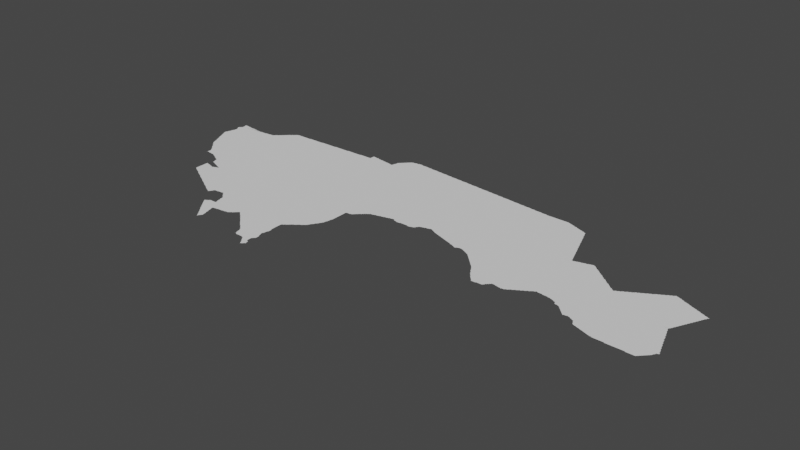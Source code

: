 # Source: niamey.blend  (saved by Blender 3.3.6; exported with 4.5.12 LTS)
import bpy
from mathutils import Matrix  # noqa: F401  (used for matrix-valued properties, if any)

bpy.ops.wm.read_factory_settings(use_empty=True)
scene = bpy.context.scene
scene.name = 'Scene'

# ---- collections
col_collection = bpy.data.collections.new('Collection'); scene.collection.children.link(col_collection)

# ---- node groups
ng_auto_smooth = bpy.data.node_groups.new('Auto Smooth', 'GeometryNodeTree')
_s = ng_auto_smooth.interface.new_socket(name='Geometry', in_out='OUTPUT', socket_type='NodeSocketGeometry')
_s = ng_auto_smooth.interface.new_socket(name='Geometry', in_out='INPUT', socket_type='NodeSocketGeometry')
_s = ng_auto_smooth.interface.new_socket(name='Angle', in_out='INPUT', socket_type='NodeSocketFloat')
_s.subtype = 'ANGLE'
_s.min_value = 0.0
_s.max_value = 3.142
ng_auto_smooth.is_modifier = True
_N = ng_auto_smooth.nodes; _L = ng_auto_smooth.links
n0 = _N.new('NodeGroupOutput'); n0.name = 'Group Output'; n0.location = (480, -100)
n1 = _N.new('NodeGroupInput'); n1.name = 'Group Input'; n1.location = (-420, -300)
n2 = _N.new('NodeGroupInput'); n2.name = 'Group Input.001'; n2.location = (-60, -100)
n3 = _N.new('GeometryNodeSetShadeSmooth'); n3.name = 'Set Shade Smooth'; n3.location = (120, -100)
n3.domain = 'EDGE'
n4 = _N.new('GeometryNodeSetShadeSmooth'); n4.name = 'Set Shade Smooth.001'; n4.location = (300, -100)
n5 = _N.new('GeometryNodeInputMeshEdgeAngle'); n5.name = 'Edge Angle'; n5.location = (-420, -220)
n6 = _N.new('GeometryNodeInputEdgeSmooth'); n6.name = 'Is Edge Smooth'; n6.location = (-60, -160)
n7 = _N.new('GeometryNodeInputShadeSmooth'); n7.name = 'Is Face Smooth'; n7.location = (-240, -340)
n8 = _N.new('FunctionNodeBooleanMath'); n8.name = 'Boolean Math'; n8.location = (-60, -220)
n9 = _N.new('FunctionNodeCompare'); n9.name = 'Compare'; n9.location = (-240, -180)
n9.operation = 'LESS_EQUAL'
_L.new(n5.outputs[0], n9.inputs[0])
_L.new(n4.outputs[0], n0.inputs[0])
_L.new(n1.outputs[1], n9.inputs[1])
_L.new(n9.outputs[0], n8.inputs[0])
_L.new(n7.outputs[0], n8.inputs[1])
_L.new(n2.outputs[0], n3.inputs[0])
_L.new(n6.outputs[0], n3.inputs[1])
_L.new(n3.outputs[0], n4.inputs[0])
_L.new(n8.outputs[0], n3.inputs[2])
n0.is_active_output = True

# ---- world
world_world = bpy.data.worlds.new('World'); scene.world = world_world
world_world.use_nodes = True; world_world.node_tree.nodes.clear()
_N = world_world.node_tree.nodes; _L = world_world.node_tree.links
n0 = _N.new('ShaderNodeOutputWorld'); n0.name = 'World Output'; n0.location = (300, 300)
n1 = _N.new('ShaderNodeBackground'); n1.name = 'Background'; n1.location = (10, 300)
n1.inputs[0].default_value = (0.05088, 0.05088, 0.05088, 1.0)
_L.new(n1.outputs[0], n0.inputs[0])
n0.is_active_output = True
world_world.color = (0.05088, 0.05088, 0.05088)
world_world.use_sun_shadow = False
world_world.sun_shadow_jitter_overblur = 0.0

# ---- meshes
me_mesh = bpy.data.meshes.new('Mesh')
me_mesh.from_pydata([(0.2373, 14.37, -6.733e-08), (0.2326, 14.39, -8.637e-08), (0.26, 14.32, -3.329e-08), (0.2561, 14.33, -7.203e-08), (0.2518, 14.35, -8.867e-08), (0.25, 14.37, -9.926e-08), (0.2791, 14.28, -4.412e-08), (0.2756, 14.29, -8.354e-08), (0.2712, 14.31, -9.61e-08), (0.355, 14.63, -9.988e-08), (0.2988, 14.24, -5.438e-08), (0.2946, 14.25, -8.064e-08), (0.2907, 14.27, -9.277e-08), (0.3177, 14.19, -6.409e-08), (0.3137, 14.21, -8.428e-08), (0.3102, 14.23, -9.436e-08), (0.1791, 14.5, -4.412e-08), (0.1755, 14.51, -7.766e-08), (0.1757, 14.53, -7.871e-08), (0.1788, 14.55, -5.845e-08), (0.199, 14.46, -5.375e-08), (0.1943, 14.47, -8.051e-08), (0.1907, 14.49, -9.696e-08), (0.19, 14.55, -9.77e-08), (0.1917, 14.57, -9.164e-08), (0.1949, 14.59, -8.288e-08), (0.1979, 14.61, -6.459e-08), (0.2177, 14.41, -6.409e-08), (0.2136, 14.43, -8.442e-08), (0.2102, 14.45, -9.629e-08), (0.21, 14.61, -9.805e-08), (0.2109, 14.63, -9.298e-08), (0.214, 14.65, -9.791e-08), (0.217, 14.67, -7.001e-08), (0.22, 14.68, -4.162e-08), (0.23, 14.41, -9.681e-08), (0.2304, 14.69, -9.417e-08), (0.2331, 14.71, -8.934e-08), (0.2, 14.82, -3.329e-08), (0.1983, 14.83, -6.789e-08), (0.1984, 14.85, -6.4e-08), (0.2166, 14.79, -7.01e-08), (0.2118, 14.81, -8.733e-08), (0.2105, 14.85, -9.399e-08), (0.2155, 14.86, -6.633e-08), (0.2363, 14.73, -8.244e-08), (0.238, 14.75, -7.558e-08), (0.2324, 14.77, -8.353e-08), (0.23, 14.79, -9.65e-08), (0.2308, 14.87, -9.287e-08), (0.2368, 14.88, -6.126e-08), (0.24, 14.95, -4.756e-08), (0.2379, 14.97, -7.439e-08), (0.2367, 14.99, -7.838e-08), (0.251, 14.89, -9.926e-08), (0.2504, 14.93, -9.582e-08), (0.25, 14.95, -9.848e-08), (0.2498, 14.99, -9.188e-08), (0.2696, 14.99, -9.345e-08), (0.2896, 14.99, -8.902e-08), (0.2517, 14.91, -1.004e-07), (0.3094, 14.99, -8.685e-08), (0.6, 13.71, -3.329e-08), (0.6012, 13.71, -4.994e-08), (0.6015, 13.71, -5.993e-08), (0.6038, 13.71, -6.693e-08), (0.6081, 13.7, -4.162e-08), (0.6076, 13.71, -8.99e-08), (0.6053, 13.71, -8.386e-08), (0.6148, 13.71, -8.908e-08), (0.612, 13.73, -9.419e-08), (0.6146, 13.75, -9.858e-08), (0.6302, 13.71, -9.264e-08), (0.3791, 14.06, -4.412e-08), (0.3756, 14.07, -9.439e-08), (0.395, 14.03, -7.135e-08), (0.3907, 14.05, -9.317e-08), (0.415, 14.01, -7.135e-08), (0.4102, 14.03, -9.366e-08), (0.435, 13.99, -7.135e-08), (0.4302, 14.01, -9.587e-08), (0.455, 13.97, -7.135e-08), (0.4502, 13.99, -9.526e-08), (0.4753, 13.95, -7.166e-08), (0.4702, 13.97, -9.952e-08), (0.5, 13.92, -3.329e-08), (0.4941, 13.93, -7.401e-08), (0.49, 13.95, -9.766e-08), (0.5188, 13.9, -4.217e-08), (0.5125, 13.91, -8.368e-08), (0.5374, 13.88, -8.1e-08), (0.5315, 13.89, -8.814e-08), (0.5562, 13.86, -6.597e-08), (0.5508, 13.87, -9.294e-08), (0.5748, 13.83, -9.275e-08), (0.5702, 13.85, -9.587e-08), (0.6607, 13.86, -9.988e-08), (0.6, 13.8, -3.329e-08), (0.5933, 13.81, -7.36e-08), (0.59, 13.83, -9.501e-08), (0.6173, 13.77, -8.514e-08), (0.6123, 13.79, -8.437e-08), (0.3373, 14.15, -6.541e-08), (0.3328, 14.17, -8.973e-08), (0.33, 14.19, -9.681e-08), (0.36, 14.1, -3.329e-08), (0.3564, 14.11, -7.283e-08), (0.3518, 14.13, -9.521e-08), (0.35, 14.15, -9.926e-08), (0.3712, 14.09, -9.814e-08), (0.6967, 14.39, -9.988e-08), (0.3292, 14.98, -8.775e-08), (0.3489, 14.98, -8.289e-08), (0.39, 14.97, -9.914e-08), (0.3688, 14.98, -6.73e-08), (0.3886, 14.98, -4.756e-08), (0.43, 14.97, -9.846e-08), (0.4098, 14.97, -9.264e-08), (0.45, 14.97, -9.37e-08), (0.4698, 14.97, -8.876e-08), (0.4895, 14.97, -8.647e-08), (0.5289, 14.96, -9.419e-08), (0.5092, 14.96, -8.299e-08), (0.5484, 14.96, -6.48e-08), (0.57, 14.95, -9.716e-08), (0.566, 14.96, -4.661e-08), (0.5897, 14.95, -9.253e-08), (0.6098, 14.95, -9.159e-08), (0.63, 14.95, -9.038e-08), (0.6514, 13.7, -4.756e-08), (0.65, 13.71, -9.31e-08), (0.6701, 13.7, -7.138e-08), (0.6905, 13.7, -8.611e-08), (0.7103, 13.7, -9.051e-08), (0.7304, 13.69, -8.902e-08), (0.7503, 13.69, -9.076e-08), (0.7703, 13.69, -9.215e-08), (0.7949, 13.68, -6.516e-08), (0.79, 13.69, -9.77e-08), (0.8113, 13.67, -9.258e-08), (0.8339, 13.66, -6.835e-08), (0.83, 13.67, -9.848e-08), (0.8511, 13.65, -8.785e-08), (0.8732, 13.64, -7.068e-08), (0.87, 13.65, -9.926e-08), (0.9, 13.62, -3.329e-08), (0.8909, 13.63, -9.661e-08), (0.9126, 13.62, -7.581e-08), (0.9381, 13.6, -6.941e-08), (0.9307, 13.61, -9.774e-08), (0.9523, 13.6, -7.713e-08), (1.098, 14.12, -9.988e-08), (0.65, 14.95, -8.99e-08), (0.6697, 14.94, -8.606e-08), (0.6894, 14.94, -8.234e-08), (0.7107, 14.94, -8.416e-08), (0.7306, 14.95, -8.721e-08), (0.7505, 14.95, -9.293e-08), (0.7705, 14.95, -9.392e-08), (0.81, 14.95, -9.769e-08), (0.7903, 14.95, -9.215e-08), (0.8181, 14.96, -4.162e-08), (0.8317, 14.96, -6.611e-08), (0.8699, 14.96, -8.934e-08), (0.8506, 14.96, -7.305e-08), (0.89, 14.96, -9.038e-08), (0.91, 14.97, -8.848e-08), (0.9302, 14.97, -9.018e-08), (0.9502, 14.97, -9.159e-08), (0.9955, 13.11, -8.08e-08), (1.013, 13.1, -7.311e-08), (1.01, 13.11, -9.926e-08), (1.039, 13.08, -4.217e-08), (1.031, 13.09, -9.149e-08), (1.052, 13.07, -8.603e-08), (1.076, 13.06, -9.419e-08), (1.07, 13.07, -9.906e-08), (1.092, 13.05, -8.498e-08), (1.114, 13.04, -6.748e-08), (1.11, 13.05, -9.74e-08), (1.131, 13.03, -9.119e-08), (1.153, 13.02, -7.311e-08), (1.15, 13.03, -9.486e-08), (1.156, 13.15, -9.988e-08), (1.179, 13.0, -4.217e-08), (1.171, 13.01, -9.11e-08), (1.192, 12.99, -8.092e-08), (1.216, 12.98, -5.868e-08), (1.21, 12.99, -8.907e-08), (1.232, 12.97, -9.621e-08), (1.254, 12.96, -6.748e-08), (1.25, 12.97, -9.681e-08), (1.271, 12.95, -8.761e-08), (1.29, 12.95, -9.734e-08), (1.411, 12.97, -9.988e-08), (0.9953, 13.13, -8.953e-08), (0.9953, 13.35, -8.98e-08), (0.9951, 13.37, -7.716e-08), (1.03, 13.35, -1.015e-07), (1.009, 13.36, -8.386e-08), (1.027, 13.36, -5.993e-08), (1.049, 13.35, -9.007e-08), (1.069, 13.35, -8.49e-08), (1.088, 13.34, -7.331e-08), (1.095, 13.44, -5.951e-08), (1.11, 13.33, -9.246e-08), (1.102, 13.34, -4.162e-08), (1.111, 13.43, -8.7e-08), (1.129, 13.33, -8.768e-08), (1.14, 13.42, -3.329e-08), (1.131, 13.43, -9.122e-08), (1.19, 13.31, -9.965e-08), (1.148, 13.32, -7.578e-08), (1.152, 13.42, -7.277e-08), (1.17, 13.31, -9.667e-08), (1.165, 13.32, -4.578e-08), (1.171, 13.41, -9.484e-08), (1.196, 13.4, -5.771e-08), (1.19, 13.41, -9.584e-08), (1.196, 13.32, -7.261e-08), (1.212, 13.32, -8.152e-08), (1.211, 13.39, -8.362e-08), (1.114, 13.73, -9.988e-08), (1.231, 13.33, -9.447e-08), (1.238, 13.38, -4.162e-08), (1.231, 13.39, -8.557e-08), (1.24, 13.34, -5.966e-08), (1.253, 13.34, -7.142e-08), (1.252, 13.38, -7.401e-08), (1.271, 13.35, -9.289e-08), (1.271, 13.37, -9.161e-08), (0.9776, 13.58, -4.412e-08), (0.9705, 13.59, -9.482e-08), (0.9925, 13.57, -8.538e-08), (1.018, 13.51, -6.459e-08), (1.014, 13.53, -8.429e-08), (1.011, 13.55, -9.415e-08), (1.01, 13.57, -9.926e-08), (1.04, 13.46, -3.329e-08), (1.035, 13.47, -8.112e-08), (1.031, 13.49, -9.619e-08), (1.03, 13.51, -9.926e-08), (1.052, 13.46, -8.156e-08), (1.071, 13.45, -9.124e-08), (1.09, 13.45, -9.857e-08), (1.066, 14.71, -9.988e-08), (0.9703, 14.97, -9.43e-08), (0.9778, 14.98, -5.327e-08), (0.9988, 15.0, -4.217e-08), (0.9916, 14.99, -9.685e-08), (1.012, 15.01, -8.889e-08), (1.02, 15.02, -6.045e-08), (1.033, 15.03, -7.894e-08), (1.05, 15.03, -9.926e-08), (1.176, 15.0, -9.988e-08), (1.09, 15.07, -9.794e-08), (1.458, 15.02, -9.988e-08), (1.053, 15.05, -7.55e-08), (1.07, 15.05, -9.76e-08), (1.074, 15.06, -7.283e-08), (1.095, 15.08, -6.796e-08), (1.11, 15.09, -9.399e-08), (1.116, 15.1, -7.9e-08), (1.131, 15.11, -8.579e-08), (1.136, 15.12, -5.868e-08), (1.151, 15.13, -8.928e-08), (1.158, 15.14, -4.412e-08), (1.172, 15.15, -8.602e-08), (1.178, 15.16, -6.514e-08), (1.192, 15.17, -8.161e-08), (1.2, 15.18, -3.329e-08), (1.213, 15.19, -8.252e-08), (1.23, 15.19, -9.689e-08), (1.234, 15.21, -7.382e-08), (1.25, 15.21, -9.681e-08), (1.255, 15.22, -7.135e-08), (1.27, 15.23, -9.399e-08), (1.276, 15.24, -6.703e-08), (1.535, 12.8, -6.516e-08), (1.551, 12.79, -8.737e-08), (1.573, 12.78, -7.195e-08), (1.57, 12.79, -9.926e-08), (1.598, 12.76, -4.162e-08), (1.591, 12.77, -9.079e-08), (1.719, 12.88, -9.988e-08), (1.293, 12.94, -7.195e-08), (1.347, 13.22, -9.988e-08), (1.318, 12.92, -6.966e-08), (1.311, 12.93, -9.095e-08), (1.332, 12.91, -7.855e-08), (1.357, 12.9, -5.28e-08), (1.35, 12.91, -9.419e-08), (1.372, 12.89, -8.869e-08), (1.395, 12.88, -6.516e-08), (1.39, 12.89, -9.634e-08), (1.411, 12.87, -9.092e-08), (1.433, 12.86, -7.195e-08), (1.43, 12.87, -9.926e-08), (1.458, 12.84, -6.966e-08), (1.451, 12.85, -9.095e-08), (1.472, 12.83, -7.855e-08), (1.497, 12.82, -5.28e-08), (1.49, 12.83, -9.277e-08), (1.512, 12.81, -8.462e-08), (1.53, 12.81, -9.25e-08), (1.29, 13.37, -9.75e-08), (1.29, 13.35, -9.897e-08), (1.755, 13.45, -9.988e-08), (1.509, 13.99, -9.364e-08), (1.809, 14.65, -9.988e-08), (1.29, 15.25, -9.572e-08), (1.297, 15.26, -6.126e-08), (1.311, 15.27, -8.89e-08), (1.33, 15.27, -9.848e-08), (1.331, 15.28, -4.756e-08), (1.375, 15.24, -9.988e-08), (1.35, 15.28, -4.994e-08), (1.37, 15.28, -7.993e-08), (1.391, 15.28, -4.92e-08), (1.41, 15.28, -8.206e-08), (1.43, 15.28, -7.491e-08), (1.45, 15.28, -7.491e-08), (1.471, 15.28, -9.313e-08), (1.49, 15.28, -8.846e-08), (1.51, 15.28, -8.324e-08), (1.53, 15.28, -8.324e-08), (1.57, 15.28, -9.524e-08), (1.551, 15.28, -8.416e-08), (1.612, 12.75, -9.006e-08), (1.636, 12.74, -5.438e-08), (1.63, 12.75, -8.811e-08), (1.652, 12.73, -8.282e-08), (1.675, 12.72, -8.054e-08), (1.67, 12.73, -9.681e-08), (1.691, 12.71, -8.711e-08), (1.713, 12.7, -7.068e-08), (1.71, 12.71, -9.926e-08), (1.738, 12.68, -4.162e-08), (1.731, 12.69, -9.079e-08), (1.752, 12.67, -8.423e-08), (1.776, 12.66, -7.606e-08), (1.77, 12.67, -9.555e-08), (1.792, 12.65, -8.282e-08), (1.815, 12.64, -6.249e-08), (1.81, 12.65, -9.674e-08), (1.831, 12.63, -8.711e-08), (1.853, 12.62, -7.068e-08), (1.85, 12.63, -9.869e-08), (1.868, 12.61, -8.035e-08), (1.87, 12.63, -9.926e-08), (1.884, 12.63, -7.068e-08), (1.889, 12.65, -9.095e-08), (1.905, 12.67, -8.811e-08), (1.901, 12.66, -4.217e-08), (1.91, 12.69, -9.143e-08), (2.014, 12.85, -9.988e-08), (2.067, 13.15, -9.988e-08), (1.882, 13.95, -9.988e-08), (1.984, 15.16, -9.988e-08), (1.61, 15.28, -9.164e-08), (1.63, 15.29, -8.848e-08), (1.65, 15.29, -8.99e-08), (1.67, 15.29, -8.99e-08), (1.69, 15.29, -9.628e-08), (1.71, 15.29, -9.156e-08), (1.75, 15.29, -9.364e-08), (1.77, 15.29, -9.111e-08), (1.79, 15.29, -9.275e-08), (1.81, 15.29, -9.275e-08), (1.85, 15.29, -9.763e-08), (1.83, 15.29, -9.275e-08), (1.87, 15.29, -9.364e-08), (1.89, 15.29, -9.573e-08), (1.91, 15.29, -9.827e-08), (1.92, 15.3, -3.329e-08), (2.216, 12.15, -6.796e-08), (2.24, 12.12, -3.329e-08), (2.234, 12.13, -8.122e-08), (2.23, 12.15, -9.677e-08), (2.078, 12.34, -5.868e-08), (2.074, 12.35, -6.524e-08), (2.08, 12.36, -3.329e-08), (2.096, 12.31, -7.132e-08), (2.091, 12.33, -9.026e-08), (2.093, 12.37, -7.679e-08), (2.114, 12.29, -7.814e-08), (2.11, 12.31, -9.991e-08), (2.11, 12.37, -9.651e-08), (2.115, 12.38, -6.95e-08), (2.138, 12.26, -5.28e-08), (2.132, 12.27, -8.331e-08), (2.137, 12.4, -5.527e-08), (2.156, 12.23, -6.973e-08), (2.151, 12.25, -9.793e-08), (2.131, 12.39, -9.392e-08), (2.152, 12.41, -8.437e-08), (2.174, 12.21, -8.232e-08), (2.17, 12.23, -9.681e-08), (2.17, 12.41, -9.275e-08), (2.198, 12.18, -5.327e-08), (2.192, 12.19, -8.557e-08), (2.202, 12.36, -9.988e-08), (2.19, 12.41, -9.275e-08), (2.211, 12.17, -9.26e-08), (2.283, 12.3, -9.988e-08), (2.21, 12.41, -9.275e-08), (2.23, 12.41, -9.128e-08), (1.922, 12.7, -5.771e-08), (1.93, 12.71, -9.525e-08), (1.95, 12.71, -9.076e-08), (1.97, 12.71, -9.257e-08), (1.989, 12.71, -9.144e-08), (2.01, 12.72, -8.563e-08), (2.03, 12.72, -8.324e-08), (2.049, 12.72, -7.454e-08), (2.068, 12.72, -6.187e-08), (2.09, 12.73, -9.762e-08), (2.087, 12.72, -4.717e-08), (2.115, 12.71, -7.166e-08), (2.11, 12.73, -9.735e-08), (2.134, 12.69, -7.468e-08), (2.13, 12.71, -9.866e-08), (2.154, 12.67, -7.468e-08), (2.15, 12.69, -9.76e-08), (2.174, 12.65, -7.468e-08), (2.17, 12.67, -9.76e-08), (2.194, 12.63, -7.468e-08), (2.19, 12.65, -9.362e-08), (2.214, 12.61, -7.468e-08), (2.21, 12.63, -9.76e-08), (2.239, 12.54, -4.606e-08), (2.237, 12.55, -7.691e-08), (2.234, 12.57, -8.84e-08), (2.232, 12.59, -9.426e-08), (2.23, 12.61, -9.848e-08), (2.359, 13.61, -9.988e-08), (2.319, 14.66, -9.988e-08), (1.93, 15.3, -4.994e-08), (1.95, 15.3, -4.994e-08), (1.97, 15.3, -4.994e-08), (1.992, 15.3, -9.076e-08), (2.01, 15.3, -8.25e-08), (2.03, 15.3, -7.491e-08), (2.05, 15.3, -8.343e-08), (2.09, 15.3, -9.488e-08), (2.071, 15.3, -7.816e-08), (2.13, 15.3, -8.324e-08), (2.15, 15.3, -9.004e-08), (2.17, 15.3, -8.74e-08), (2.19, 15.3, -9.152e-08), (2.21, 15.3, -9.287e-08), (2.23, 15.31, -8.99e-08), (2.259, 12.1, -5.527e-08), (2.252, 12.11, -8.198e-08), (2.277, 12.07, -6.748e-08), (2.271, 12.09, -9.622e-08), (2.295, 12.05, -7.658e-08), (2.29, 12.07, -9.587e-08), (2.319, 12.02, -4.412e-08), (2.312, 12.03, -8.382e-08), (2.31, 12.05, -9.926e-08), (2.41, 12.13, -1.035e-07), (2.337, 12.0, -6.633e-08), (2.331, 12.01, -9.166e-08), (2.355, 11.97, -7.491e-08), (2.35, 11.99, -9.594e-08), (2.379, 11.94, -4.412e-08), (2.373, 11.95, -8.474e-08), (2.37, 11.97, -9.926e-08), (2.408, 12.15, -9.675e-08), (2.397, 11.92, -6.354e-08), (2.391, 11.93, -9.067e-08), (2.43, 12.07, -9.868e-08), (2.406, 11.9, -5.993e-08), (2.405, 11.9, -7.287e-08), (2.408, 11.9, -5.993e-08), (2.412, 11.91, -8.196e-08), (2.403, 11.91, -7.553e-08), (2.415, 11.92, -8.534e-08), (2.43, 11.95, -9.928e-08), (2.427, 12.09, -9.238e-08), (2.424, 12.11, -8.576e-08), (2.42, 11.92, -4.162e-08), (2.426, 11.93, -7.991e-08), (2.449, 11.97, -9.284e-08), (2.449, 12.01, -9.609e-08), (2.446, 12.03, -9.085e-08), (2.443, 12.05, -8.112e-08), (2.421, 12.13, -5.845e-08), (2.444, 11.95, -6.973e-08), (2.45, 11.99, -9.926e-08), (2.44, 12.06, -4.439e-08), (2.461, 11.98, -5.527e-08), (2.461, 11.99, -6.352e-08), (2.25, 12.41, -9.448e-08), (2.26, 12.46, -4.578e-08), (2.257, 12.47, -7.567e-08), (2.271, 12.41, -9.489e-08), (2.27, 12.45, -9.525e-08), (2.272, 12.43, -9.941e-08), (2.305, 12.67, -9.988e-08), (2.389, 12.25, -9.788e-08), (2.389, 12.21, -8.953e-08), (2.386, 12.23, -9.21e-08), (2.405, 12.17, -8.948e-08), (2.402, 12.19, -7.44e-08), (2.409, 12.25, -8.756e-08), (2.49, 12.27, -9.947e-08), (2.429, 12.26, -8.359e-08), (2.449, 12.26, -8.114e-08), (2.468, 12.26, -6.187e-08), (2.483, 12.26, -4.439e-08), (2.51, 12.27, -9.756e-08), (2.53, 12.27, -9.094e-08), (2.619, 12.47, -9.988e-08), (2.55, 12.27, -8.902e-08), (2.255, 12.49, -8.748e-08), (2.252, 12.51, -9.351e-08), (2.25, 12.53, -9.692e-08), (2.571, 14.11, -9.988e-08), (2.27, 15.31, -9.883e-08), (2.25, 15.31, -8.99e-08), (2.291, 15.31, -9.377e-08), (2.31, 15.31, -9.156e-08), (2.6, 15.23, -9.988e-08), (2.33, 15.31, -9.156e-08), (2.35, 15.31, -9.156e-08), (2.37, 15.31, -9.429e-08), (2.39, 15.31, -9.275e-08), (2.41, 15.31, -9.275e-08), (2.43, 15.31, -9.825e-08), (2.45, 15.31, -9.276e-08), (2.47, 15.31, -9.569e-08), (2.49, 15.31, -9.876e-08), (2.51, 15.31, -9.598e-08), (2.518, 15.32, -4.395e-08), (2.55, 15.32, -4.994e-08), (2.57, 12.27, -8.647e-08), (2.589, 12.28, -8.234e-08), (2.609, 12.28, -7.305e-08), (2.629, 12.28, -4.92e-08), (2.64, 12.28, -5.502e-08), (2.65, 12.29, -9.862e-08), (2.67, 12.29, -9.089e-08), (2.69, 12.29, -9.148e-08), (2.706, 12.3, -7.412e-08), (2.71, 12.31, -9.76e-08), (2.727, 12.31, -7.627e-08), (2.73, 12.33, -9.926e-08), (2.748, 12.33, -7.999e-08), (2.76, 12.34, -7.666e-08), (2.768, 12.35, -7.645e-08), (2.781, 12.36, -4.217e-08), (2.789, 12.37, -8.814e-08), (2.802, 12.38, -7.313e-08), (2.809, 12.39, -9.099e-08), (2.824, 12.4, -6.354e-08), (2.83, 12.41, -9.399e-08), (2.859, 12.4, -4.217e-08), (2.84, 12.41, -3.329e-08), (2.842, 12.41, -9.062e-08), (2.849, 12.41, -7.315e-08), (2.848, 12.41, -9.864e-08), (2.855, 12.41, -7.984e-08), (2.88, 12.38, -7.713e-08), (2.872, 12.39, -8.403e-08), (2.749, 12.96, -9.988e-08), (2.979, 13.75, -9.988e-08), (2.851, 14.8, -9.988e-08), (2.57, 15.32, -8.389e-08), (2.592, 15.32, -6.187e-08), (2.61, 15.32, -7.491e-08), (2.63, 15.32, -7.491e-08), (2.65, 15.32, -8.351e-08), (2.67, 15.32, -8.652e-08), (2.69, 15.32, -8.866e-08), (2.71, 15.32, -8.324e-08), (2.73, 15.32, -8.164e-08), (2.75, 15.32, -8.74e-08), (2.77, 15.32, -8.74e-08), (2.79, 15.32, -8.74e-08), (2.811, 15.33, -8.685e-08), (2.83, 15.33, -8.99e-08), (2.87, 15.33, -9.656e-08), (2.85, 15.33, -8.99e-08), (3.119, 12.16, -4.217e-08), (3.138, 12.14, -4.162e-08), (3.132, 12.15, -8.058e-08), (3.16, 12.12, -3.329e-08), (3.152, 12.13, -9.35e-08), (3.172, 12.11, -8.048e-08), (3.193, 12.09, -7.732e-08), (3.19, 12.11, -9.926e-08), (2.9, 12.36, -3.329e-08), (2.892, 12.37, -7.65e-08), (2.913, 12.35, -7.778e-08), (2.933, 12.33, -7.766e-08), (2.93, 12.35, -9.926e-08), (3.029, 12.43, -9.988e-08), (2.954, 12.31, -7.468e-08), (2.95, 12.33, -9.506e-08), (2.974, 12.3, -8.625e-08), (2.97, 12.31, -9.76e-08), (2.995, 12.27, -7.135e-08), (2.99, 12.29, -9.587e-08), (3.016, 12.26, -6.703e-08), (3.01, 12.27, -9.5e-08), (3.036, 12.24, -6.873e-08), (3.03, 12.25, -9.392e-08), (3.057, 12.22, -6.126e-08), (3.051, 12.23, -9.185e-08), (3.078, 12.2, -7.656e-08), (3.071, 12.21, -9.341e-08), (3.098, 12.18, -5.327e-08), (3.091, 12.19, -8.453e-08), (3.111, 12.17, -8.768e-08), (3.471, 12.59, -9.988e-08), (3.382, 14.09, -9.988e-08), (3.059, 14.43, -9.988e-08), (3.146, 15.22, -9.988e-08), (2.89, 15.33, -8.975e-08), (2.91, 15.33, -9.156e-08), (2.97, 15.33, -9.731e-08), (2.95, 15.33, -9.156e-08), (3.07, 15.33, -9.988e-08), (2.99, 15.33, -9.508e-08), (3.01, 15.33, -9.275e-08), (3.03, 15.33, -9.811e-08), (3.03, 15.35, -9.54e-08), (3.21, 15.39, -9.873e-08), (3.031, 15.37, -9.433e-08), (3.032, 15.39, -9.362e-08), (3.033, 15.41, -9.499e-08), (3.034, 15.42, -7.5e-08), (3.049, 15.42, -7.816e-08), (3.068, 15.42, -6.187e-08), (3.09, 15.41, -9.369e-08), (3.082, 15.42, -4.162e-08), (3.11, 15.41, -9.629e-08), (3.13, 15.41, -8.975e-08), (3.149, 15.41, -8.721e-08), (3.169, 15.4, -8.483e-08), (3.189, 15.4, -7.34e-08), (3.515, 11.83, -7.283e-08), (3.213, 12.07, -7.55e-08), (3.21, 12.09, -9.771e-08), (3.291, 12.18, -9.988e-08), (3.234, 12.05, -7.468e-08), (3.23, 12.07, -9.854e-08), (3.255, 12.03, -7.135e-08), (3.25, 12.05, -9.41e-08), (3.279, 12.0, -4.606e-08), (3.275, 12.01, -8.784e-08), (3.27, 12.03, -9.587e-08), (3.3, 11.92, -6.393e-08), (3.298, 11.93, -6.57e-08), (3.295, 11.95, -8.435e-08), (3.29, 11.99, -9.603e-08), (3.316, 11.88, -7.325e-08), (3.314, 11.89, -8.738e-08), (3.311, 11.91, -9.313e-08), (3.292, 11.97, -1.007e-07), (3.33, 11.88, -9.15e-08), (3.35, 11.87, -8.819e-08), (3.371, 11.87, -9.286e-08), (3.39, 11.87, -9.509e-08), (3.41, 11.87, -9.159e-08), (3.43, 11.87, -9.215e-08), (3.45, 11.87, -9.581e-08), (3.473, 11.86, -4.717e-08), (3.47, 11.87, -9.885e-08), (3.494, 11.86, -6.346e-08), (3.51, 11.85, -9.297e-08), (3.274, 13.27, -9.988e-08), (3.811, 13.13, -9.988e-08), (3.549, 13.72, -9.988e-08), (3.662, 14.71, -9.988e-08), (3.463, 15.09, -9.988e-08), (3.27, 15.39, -9.843e-08), (3.35, 15.37, -9.471e-08), (3.39, 15.37, -9.231e-08), (3.47, 15.35, -9.941e-08), (3.49, 15.35, -9.523e-08), (3.525, 15.34, -9.988e-08), (3.501, 15.35, -5.993e-08), (3.5, 15.35, -3.329e-08), (3.504, 15.35, -5.993e-08), (3.505, 15.35, -3.329e-08), (3.508, 15.36, -7.741e-08), (3.206, 15.4, -4.661e-08), (3.23, 15.39, -9.228e-08), (3.25, 15.39, -9.076e-08), (3.289, 15.38, -8.468e-08), (3.309, 15.38, -7.708e-08), (3.328, 15.38, -6.699e-08), (3.34, 15.38, -3.329e-08), (3.37, 15.37, -9.144e-08), (3.409, 15.37, -8.685e-08), (3.43, 15.36, -7.937e-08), (3.449, 15.36, -6.73e-08), (3.465, 15.36, -4.578e-08), (3.514, 15.37, -8.768e-08), (3.516, 15.39, -7.695e-08), (3.519, 15.41, -5.327e-08), (3.54, 11.8, -3.329e-08), (3.534, 11.81, -7.991e-08), (3.53, 11.83, -9.76e-08), (3.558, 11.78, -5.327e-08), (3.552, 11.79, -8.823e-08), (3.553, 11.86, -9.988e-08), (3.576, 11.75, -7.068e-08), (3.571, 11.77, -9.196e-08), (3.598, 11.72, -6.538e-08), (3.592, 11.73, -9.446e-08), (3.59, 11.75, -9.736e-08), (3.608, 11.7, -5.327e-08), (3.612, 11.7, -5.327e-08), (3.606, 11.71, -8.346e-08), (3.615, 11.71, -9.073e-08), (3.628, 11.83, -1.122e-07), (3.624, 11.85, -9.015e-08), (3.627, 11.71, -7.877e-08), (3.648, 11.73, -8.139e-08), (3.64, 11.72, -3.329e-08), (3.668, 11.79, -9.272e-08), (3.65, 11.81, -9.597e-08), (3.644, 11.82, -5.771e-08), (3.661, 11.74, -4.217e-08), (3.673, 11.75, -6.598e-08), (3.677, 11.75, -8.587e-08), (3.677, 11.76, -8.99e-08), (3.665, 11.75, -8.301e-08), (3.669, 11.77, -9.241e-08), (3.665, 11.81, -7.896e-08), (3.68, 11.76, -3.329e-08), (3.68, 11.76, -4.162e-08), (3.628, 11.93, -9.788e-08), (3.62, 11.91, -9.069e-08), (3.65, 12.05, -9.945e-08), (3.622, 11.89, -8.016e-08), (3.623, 11.87, -7.816e-08), (3.649, 12.07, -9.569e-08), (3.629, 12.11, -9.328e-08), (3.628, 12.13, -9.039e-08), (3.63, 12.15, -9.692e-08), (3.64, 11.94, -3.329e-08), (3.648, 11.95, -8.56e-08), (3.667, 11.97, -8.008e-08), (3.669, 11.99, -9.428e-08), (3.668, 12.01, -9.406e-08), (3.667, 12.03, -9.132e-08), (3.644, 12.09, -7.955e-08), (3.641, 12.1, -4.412e-08), (3.641, 12.16, -4.606e-08), (3.663, 12.05, -6.904e-08), (3.645, 12.41, -9.822e-08), (3.65, 12.31, -9.917e-08), (3.643, 12.17, -8.131e-08), (3.646, 12.19, -9.06e-08), (3.648, 12.21, -9.468e-08), (3.65, 12.33, -9.519e-08), (3.648, 12.35, -9.435e-08), (3.647, 12.37, -9.351e-08), (3.646, 12.39, -9.228e-08), (3.646, 12.43, -9.228e-08), (3.65, 12.23, -9.933e-08), (3.663, 12.25, -7.932e-08), (3.663, 12.27, -8.472e-08), (3.662, 12.29, -7.776e-08), (3.646, 12.47, -8.99e-08), (3.66, 12.23, -4.661e-08), (3.66, 12.31, -4.717e-08), (3.646, 12.51, -9.333e-08), (3.65, 12.53, -9.482e-08), (3.665, 12.54, -7.132e-08), (3.67, 12.55, -9.231e-08), (3.687, 12.55, -7.469e-08), (3.69, 12.57, -9.926e-08), (3.708, 12.57, -7.999e-08), (3.72, 12.58, -3.329e-08), (3.728, 12.59, -8.469e-08), (3.756, 12.82, -9.988e-08), (3.743, 12.6, -7.348e-08), (3.749, 12.61, -9.05e-08), (3.763, 12.62, -6.126e-08), (3.77, 12.63, -9.317e-08), (3.785, 12.64, -6.973e-08), (3.79, 12.65, -9.677e-08), (3.807, 12.65, -7.749e-08), (3.829, 12.67, -9.566e-08), (3.82, 12.66, -3.329e-08), (3.913, 14.29, -9.988e-08), (3.891, 15.25, -9.988e-08), (3.639, 15.44, -9.988e-08), (3.53, 15.41, -9.77e-08), (3.534, 15.45, -9.862e-08), (3.537, 15.47, -7.536e-08), (3.539, 15.48, -4.217e-08), (3.531, 15.43, -9.43e-08), (3.552, 15.49, -8.602e-08), (3.559, 15.5, -6.644e-08), (3.572, 15.51, -8.602e-08), (3.579, 15.52, -4.217e-08), (3.592, 15.53, -8.602e-08), (3.599, 15.54, -4.217e-08), (3.612, 15.55, -8.602e-08), (3.619, 15.56, -6.644e-08), (3.632, 15.57, -8.602e-08), (3.639, 15.58, -4.217e-08), (3.652, 15.59, -8.791e-08), (3.658, 15.6, -5.327e-08), (3.671, 15.61, -9.426e-08), (3.678, 15.62, -5.327e-08), (3.691, 15.63, -8.928e-08), (3.698, 15.64, -5.327e-08), (3.73, 15.65, -9.981e-08), (3.711, 15.65, -8.65e-08), (3.751, 15.66, -9.21e-08), (3.735, 15.66, -6.529e-08), (3.771, 15.66, -8.359e-08), (3.791, 15.67, -8.674e-08), (3.81, 15.67, -9.094e-08), (3.83, 15.67, -9.704e-08), (3.844, 12.68, -5.868e-08), (3.85, 12.69, -9.317e-08), (3.866, 12.7, -7.412e-08), (3.87, 12.71, -9.848e-08), (3.888, 12.71, -7.448e-08), (3.901, 12.72, -4.217e-08), (3.909, 12.73, -8.555e-08), (3.925, 12.74, -6.516e-08), (3.93, 12.75, -9.28e-08), (3.947, 12.75, -7.773e-08), (3.95, 12.77, -9.677e-08), (3.963, 12.77, -7.961e-08), (3.969, 12.79, -9.661e-08), (3.98, 12.8, -6.533e-08), (3.99, 12.83, -9.647e-08), (3.986, 12.81, -7.981e-08), (4.008, 12.85, -8.757e-08), (4.003, 12.84, -6.354e-08), (4.02, 12.86, -6.116e-08), (4.025, 12.87, -8.817e-08), (4.03, 12.89, -9.5e-08), (4.108, 13.03, -9.897e-08), (4.042, 12.9, -7.718e-08), (4.048, 12.91, -8.643e-08), (4.065, 12.93, -8.105e-08), (4.06, 12.92, -3.329e-08), (4.07, 12.95, -9.41e-08), (4.088, 12.97, -8.837e-08), (4.09, 12.99, -9.894e-08), (4.082, 12.96, -5.868e-08), (4.105, 13.01, -8.844e-08), (4.11, 13.05, -9.58e-08), (4.103, 12.99, -7.202e-08), (4.124, 13.09, -8.714e-08), (4.126, 13.11, -9.159e-08), (4.121, 13.07, -6.48e-08), (4.133, 13.6, -9.988e-08), (4.031, 13.32, -9.988e-08), (4.129, 13.13, -9.71e-08), (4.13, 13.15, -9.692e-08), (4.14, 13.16, -6.426e-08), (4.14, 13.22, -6.659e-08), (4.14, 13.24, -6.659e-08), (4.14, 13.25, -6.659e-08), (4.14, 13.27, -6.663e-08), (4.14, 13.29, -6.723e-08), (4.142, 13.31, -7.92e-08), (4.14, 13.15, -4.661e-08), (4.142, 13.37, -7.491e-08), (4.142, 13.39, -7.491e-08), (4.142, 13.41, -7.491e-08), (4.142, 13.43, -7.491e-08), (4.142, 13.45, -8.362e-08), (4.414, 13.9, -9.988e-08), (4.145, 13.47, -9.745e-08), (4.17, 13.53, -9.988e-08), (4.13, 14.21, -9.988e-08), (4.165, 14.18, 0.0), (4.299, 14.7, -9.988e-08), (4.079, 15.03, -7.491e-08), (4.075, 15.28, -9.364e-08), (4.097, 15.17, -4.994e-08), (4.08, 15.09, 0.0), (4.08, 15.2, 0.0), (4.119, 15.4, -9.988e-08), (4.127, 15.11, -9.988e-08), (3.85, 15.67, -9.852e-08), (3.93, 15.67, -9.949e-08), (3.908, 15.68, -7.615e-08), (3.95, 15.67, -9.544e-08), (3.97, 15.67, -9.447e-08), (3.99, 15.67, -9.826e-08), (4.01, 15.67, -9.334e-08), (4.079, 15.49, -8.74e-08), (4.03, 15.67, -8.99e-08), (4.049, 15.67, -9.096e-08), (4.08, 15.44, 0.0), (4.07, 15.66, -8.517e-08), (4.09, 15.66, -8.324e-08), (4.124, 15.59, -9.988e-08), (4.109, 15.66, -7.454e-08), (4.128, 15.66, -6.48e-08), (4.15, 15.65, -9.926e-08), (4.15, 15.66, -4.786e-08), (3.852, 15.68, -5.69e-08), (3.871, 15.68, -7.816e-08), (3.889, 15.68, -7.305e-08), (3.929, 15.68, -4.756e-08), (4.17, 13.48, -4.994e-08), (4.19, 13.48, -4.994e-08), (4.21, 13.48, -4.994e-08), (4.23, 13.48, -4.786e-08), (4.23, 13.49, -9.926e-08), (4.268, 13.51, -9.289e-08), (4.248, 13.49, -7.999e-08), (4.26, 13.5, -3.329e-08), (4.281, 13.52, -4.217e-08), (4.289, 13.53, -8.768e-08), (4.302, 13.54, -5.327e-08), (4.309, 13.55, -9.067e-08), (4.323, 13.56, -8.762e-08), (4.329, 13.57, -9.294e-08), (4.344, 13.58, -6.703e-08), (4.35, 13.59, -9.492e-08), (4.41, 13.65, -9.935e-08), (4.365, 13.59, -7.135e-08), (4.37, 13.61, -9.677e-08), (4.386, 13.61, -7.468e-08), (4.39, 13.63, -9.76e-08), (4.407, 13.63, -7.829e-08), (4.428, 13.65, -8.094e-08), (4.448, 13.67, -9.181e-08), (4.464, 13.68, -4.528e-08), (4.47, 13.69, -9.726e-08), (4.235, 14.2, -7.491e-08), (4.305, 14.31, -9.988e-08), (4.324, 15.28, -9.988e-08), (4.632, 15.46, -9.988e-08), (4.17, 15.65, -9.553e-08), (4.19, 15.65, -9.228e-08), (4.21, 15.65, -9.427e-08), (4.23, 15.65, -9.377e-08), (4.25, 15.65, -9.232e-08), (4.269, 15.65, -8.756e-08), (4.29, 15.64, -8.563e-08), (4.39, 15.63, -9.964e-08), (4.37, 15.64, -9.286e-08), (4.31, 15.64, -8.324e-08), (4.329, 15.64, -7.708e-08), (4.349, 15.64, -6.948e-08), (4.382, 15.64, -4.162e-08), (4.41, 15.63, -9.241e-08), (4.43, 15.63, -9.433e-08), (4.45, 15.63, -9.156e-08), (4.49, 15.63, -9.281e-08), (4.47, 15.63, -8.928e-08), (4.49, 13.69, -9.002e-08), (4.509, 13.69, -8.564e-08), (4.529, 13.7, -7.264e-08), (4.545, 13.7, -4.578e-08), (4.55, 13.71, -9.525e-08), (4.57, 13.71, -9.221e-08), (4.589, 13.71, -8.564e-08), (4.609, 13.72, -7.425e-08), (4.625, 13.72, -6.745e-08), (4.63, 13.73, -9.955e-08), (4.649, 13.73, -9.665e-08), (4.669, 13.73, -8.84e-08), (4.689, 13.74, -7.658e-08), (4.71, 13.75, -9.594e-08), (4.705, 13.74, -4.606e-08), (4.729, 13.75, -9.039e-08), (4.749, 13.75, -8.639e-08), (4.769, 13.76, -8.469e-08), (4.785, 13.76, -4.606e-08), (4.79, 13.77, -9.594e-08), (4.757, 14.13, -9.988e-08), (4.812, 14.62, -9.988e-08), (4.942, 15.13, -9.988e-08), (4.51, 15.62, -8.74e-08), (4.529, 15.62, -8.234e-08), (4.549, 15.62, -8.383e-08), (4.57, 15.62, -7.555e-08), (4.59, 15.62, -6.638e-08), (4.61, 15.61, -9.536e-08), (4.603, 15.62, -4.439e-08), (4.63, 15.61, -9.264e-08), (4.65, 15.61, -9.275e-08), (4.69, 15.61, -9.646e-08), (4.67, 15.61, -9.076e-08), (4.73, 15.6, -9.549e-08), (4.71, 15.61, -8.848e-08), (4.749, 15.6, -8.798e-08), (4.77, 15.6, -8.005e-08), (4.79, 15.6, -7.864e-08), (4.898, 13.76, -5.327e-08), (4.911, 13.75, -8.676e-08), (4.93, 13.75, -9.364e-08), (4.953, 13.74, -4.717e-08), (4.95, 13.75, -9.801e-08), (4.972, 13.74, -5.427e-08), (5.03, 13.75, -1.008e-07), (4.99, 13.74, -7.491e-08), (5.009, 13.74, -6.73e-08), (5.023, 13.74, -4.439e-08), (5.05, 13.75, -8.983e-08), (5.069, 13.75, -9.705e-08), (5.09, 13.75, -9.217e-08), (5.11, 13.75, -8.928e-08), (4.809, 13.77, -9.039e-08), (4.829, 13.77, -9.723e-08), (4.849, 13.78, -7.458e-08), (4.872, 13.78, -4.162e-08), (4.879, 13.78, -4.217e-08), (4.864, 13.78, -5.716e-08), (4.872, 13.78, -9.323e-08), (4.878, 13.78, -8.469e-08), (4.868, 13.82, -9.988e-08), (4.892, 13.77, -9.483e-08), (5.186, 14.0, -9.988e-08), (5.244, 14.55, -9.988e-08), (5.367, 15.39, -9.988e-08), (4.83, 15.59, -9.79e-08), (4.808, 15.6, -5.427e-08), (4.85, 15.59, -9.859e-08), (4.826, 15.6, -4.661e-08), (4.87, 15.59, -9.473e-08), (4.89, 15.59, -9.094e-08), (4.91, 15.59, -9.317e-08), (4.929, 15.59, -9.246e-08), (4.95, 15.59, -8.647e-08), (4.969, 15.58, -8.862e-08), (5.01, 15.58, -8.342e-08), (4.99, 15.58, -8.088e-08), (5.052, 15.51, -9.988e-08), (5.028, 15.58, -5.842e-08), (5.05, 15.57, -9.77e-08), (5.047, 15.58, -4.717e-08), (5.07, 15.57, -9.364e-08), (5.09, 15.57, -9.447e-08), (5.109, 15.57, -9.392e-08), (5.128, 13.75, -9.447e-08), (5.15, 13.75, -9.215e-08), (5.175, 13.74, -4.578e-08), (5.17, 13.75, -9.895e-08), (5.192, 13.74, -8.441e-08), (5.21, 13.74, -7.138e-08), (5.223, 13.74, -6.807e-08), (5.23, 13.75, -9.473e-08), (5.249, 13.75, -8.777e-08), (5.269, 13.76, -8.089e-08), (5.283, 13.76, -7.138e-08), (5.288, 13.77, -8.743e-08), (5.307, 13.79, -8.427e-08), (5.31, 13.81, -9.786e-08), (5.3, 13.78, -4.162e-08), (5.326, 13.81, -7.55e-08), (5.33, 13.83, -9.681e-08), (5.37, 13.85, -9.441e-08), (5.347, 13.84, -7.258e-08), (5.362, 13.84, -4.162e-08), (5.389, 13.85, -8.751e-08), (5.409, 13.86, -8.089e-08), (5.426, 13.86, -5.845e-08), (5.43, 13.87, -9.77e-08), (5.422, 14.2, -8.74e-08), (5.13, 15.57, -9.038e-08), (5.15, 15.57, -8.99e-08), (5.169, 15.57, -9.071e-08), (5.189, 15.56, -8.468e-08), (5.21, 15.56, -8.324e-08), (5.229, 15.56, -8.848e-08), (5.248, 15.56, -6.48e-08), (5.27, 15.55, -9.926e-08), (5.27, 15.56, -4.786e-08), (5.29, 15.55, -9.364e-08), (5.31, 15.55, -9.215e-08), (5.33, 15.55, -9.421e-08), (5.35, 15.55, -9.156e-08), (5.37, 15.55, -8.876e-08), (5.389, 15.55, -9.139e-08), (5.41, 15.54, -8.563e-08), (5.43, 15.54, -8.722e-08), (5.449, 13.87, -9.073e-08), (5.469, 13.87, -9.482e-08), (5.488, 13.88, -7.29e-08), (5.503, 13.88, -4.439e-08), (5.51, 13.89, -9.486e-08), (5.694, 14.02, -9.988e-08), (5.53, 13.89, -8.827e-08), (5.556, 13.88, -5.771e-08), (5.55, 13.89, -9.508e-08), (5.572, 13.87, -9.103e-08), (5.595, 13.86, -8.098e-08), (5.59, 13.87, -9.681e-08), (5.611, 13.85, -8.566e-08), (5.633, 13.84, -6.792e-08), (5.63, 13.85, -9.552e-08), (5.651, 13.83, -8.529e-08), (5.68, 13.82, -3.329e-08), (5.671, 13.83, -9.419e-08), (5.693, 13.82, -7.811e-08), (5.711, 13.81, -9.446e-08), (5.738, 13.8, -4.162e-08), (5.73, 13.81, -9.791e-08), (5.752, 13.8, -8.025e-08), (5.794, 14.44, -9.988e-08), (5.49, 14.2, -9.364e-08), (5.59, 14.18, -7.491e-08), (5.681, 14.2, -7.491e-08), (5.577, 15.06, -9.988e-08), (5.731, 15.38, -9.988e-08), (5.449, 15.54, -7.588e-08), (5.49, 15.54, -6.998e-08), (5.469, 15.54, -6.73e-08), (5.51, 15.53, -9.79e-08), (5.5, 15.54, -3.329e-08), (5.53, 15.53, -9.241e-08), (5.55, 15.53, -9.174e-08), (5.57, 15.53, -9.384e-08), (5.59, 15.53, -8.928e-08), (5.61, 15.53, -8.788e-08), (5.63, 15.52, -8.74e-08), (5.65, 15.52, -8.164e-08), (5.669, 15.52, -7.816e-08), (5.69, 15.52, -7.138e-08), (5.723, 15.52, -6.549e-08), (5.71, 15.52, -4.994e-08), (5.73, 15.51, -9.63e-08), (5.75, 15.51, -9.501e-08), (5.856, 13.76, -4.528e-08), (5.871, 13.76, -7.937e-08), (5.891, 13.75, -8.777e-08), (5.915, 13.74, -7.532e-08), (5.931, 13.74, -7.955e-08), (5.951, 13.73, -9.27e-08), (5.975, 13.72, -5.951e-08), (5.97, 13.73, -9.609e-08), (5.991, 13.72, -8.152e-08), (6.011, 13.71, -9.255e-08), (6.035, 13.7, -5.693e-08), (6.03, 13.71, -9.452e-08), (6.051, 13.69, -8.435e-08), (6.071, 13.69, -8.953e-08), (5.771, 13.79, -9.22e-08), (5.797, 13.78, -4.439e-08), (5.79, 13.79, -9.906e-08), (5.812, 13.78, -8.248e-08), (5.831, 13.77, -8.723e-08), (5.85, 13.77, -9.143e-08), (6.046, 13.85, -9.988e-08), (5.91, 13.75, -9.667e-08), (6.272, 13.97, -9.988e-08), (6.086, 14.2, -9.364e-08), (6.456, 14.4, -9.988e-08), (6.098, 14.79, -9.988e-08), (5.95, 15.49, -9.967e-08), (6.17, 15.47, -9.977e-08), (5.77, 15.51, -9.275e-08), (5.79, 15.51, -9.058e-08), (5.81, 15.51, -8.952e-08), (5.83, 15.51, -9.191e-08), (5.85, 15.5, -8.74e-08), (5.869, 15.5, -8.299e-08), (5.889, 15.5, -7.915e-08), (5.91, 15.5, -7.734e-08), (5.929, 15.5, -4.92e-08), (5.945, 15.5, -4.578e-08), (5.97, 15.49, -9.276e-08), (5.99, 15.49, -9.473e-08), (6.01, 15.49, -9.094e-08), (6.03, 15.49, -8.997e-08), (6.05, 15.49, -8.99e-08), (6.07, 15.48, -8.606e-08), (6.094, 13.68, -6.3e-08), (6.09, 13.69, -9.951e-08), (6.111, 13.67, -9.674e-08), (6.135, 13.66, -8.238e-08), (6.13, 13.67, -9.681e-08), (6.151, 13.65, -8.633e-08), (6.19, 13.67, -9.965e-08), (6.169, 13.65, -8.407e-08), (6.186, 13.66, -6.3e-08), (6.209, 13.67, -8.914e-08), (6.229, 13.68, -9.021e-08), (6.25, 13.68, -8.566e-08), (6.27, 13.68, -8.378e-08), (6.292, 13.67, -8.711e-08), (6.316, 13.66, -7.597e-08), (6.311, 13.67, -9.4e-08), (6.332, 13.65, -8.25e-08), (6.356, 13.64, -5.438e-08), (6.35, 13.65, -9.429e-08), (6.372, 13.63, -8.742e-08), (6.396, 13.62, -5.771e-08), (6.39, 13.63, -9.552e-08), (6.231, 15.24, -9.988e-08), (6.089, 15.48, -8.359e-08), (6.13, 15.48, -9.074e-08), (6.11, 15.48, -8.088e-08), (6.148, 15.48, -6.991e-08), (6.167, 15.48, -4.717e-08), (6.21, 15.47, -9.482e-08), (6.19, 15.47, -9.364e-08), (6.23, 15.47, -9.111e-08), (6.25, 15.47, -9.326e-08), (6.27, 15.47, -9.256e-08), (6.289, 15.47, -9.071e-08), (6.309, 15.46, -8.468e-08), (6.33, 15.46, -8.324e-08), (6.349, 15.46, -7.844e-08), (6.368, 15.46, -6.187e-08), (6.39, 15.45, -9.811e-08), (6.389, 15.46, -4.756e-08), (6.598, 13.44, -5.327e-08), (6.618, 13.42, -5.327e-08), (6.611, 13.43, -8.928e-08), (6.637, 13.4, -7.647e-08), (6.631, 13.41, -8.928e-08), (6.659, 13.38, -4.217e-08), (6.652, 13.39, -7.988e-08), (6.679, 13.36, -7.062e-08), (6.672, 13.37, -8.602e-08), (6.699, 13.34, -7.253e-08), (6.692, 13.35, -8.602e-08), (6.716, 13.31, -7.025e-08), (6.711, 13.33, -9.182e-08), (6.412, 13.61, -8.424e-08), (6.435, 13.6, -7.132e-08), (6.43, 13.61, -9.9e-08), (6.702, 13.86, -9.988e-08), (6.456, 13.58, -6.703e-08), (6.45, 13.59, -9.368e-08), (6.476, 13.56, -6.703e-08), (6.47, 13.57, -9.399e-08), (6.496, 13.54, -6.703e-08), (6.49, 13.55, -9.385e-08), (6.517, 13.52, -6.126e-08), (6.511, 13.53, -9.499e-08), (6.537, 13.5, -8.041e-08), (6.531, 13.51, -9.185e-08), (6.557, 13.48, -6.126e-08), (6.551, 13.49, -9.412e-08), (6.578, 13.46, -5.327e-08), (6.571, 13.47, -9.116e-08), (6.591, 13.45, -8.983e-08), (6.555, 14.94, -9.988e-08), (6.52, 15.35, -9.988e-08), (6.41, 15.45, -9.364e-08), (6.43, 15.45, -9.215e-08), (6.45, 15.45, -9.421e-08), (6.47, 15.45, -9.156e-08), (6.49, 15.45, -8.876e-08), (6.509, 15.45, -8.721e-08), (6.53, 15.44, -8.517e-08), (6.55, 15.44, -8.324e-08), (6.569, 15.44, -7.588e-08), (6.62, 15.41, -9.988e-08), (6.589, 15.44, -6.73e-08), (6.61, 15.44, -4.994e-08), (6.63, 15.43, -9.38e-08), (6.65, 15.43, -9.228e-08), (6.69, 15.43, -9.459e-08), (6.67, 15.43, -9.159e-08), (6.71, 15.43, -9.282e-08), (6.853, 13.11, -8.048e-08), (6.879, 13.08, -7.68e-08), (6.872, 13.09, -8.325e-08), (6.897, 13.06, -6.126e-08), (6.891, 13.07, -9.76e-08), (6.916, 13.04, -6.703e-08), (6.911, 13.05, -9.454e-08), (6.935, 13.01, -7.166e-08), (6.93, 13.03, -9.508e-08), (6.95, 13.01, -9.275e-08), (6.97, 13.01, -9.838e-08), (6.989, 13.01, -9.264e-08), (7.01, 13.01, -8.819e-08), (7.03, 13.02, -8.74e-08), (6.738, 13.28, -5.28e-08), (6.733, 13.29, -8.437e-08), (6.73, 13.31, -9.848e-08), (6.755, 13.25, -9.005e-08), (6.751, 13.27, -9.777e-08), (6.778, 13.22, -6.538e-08), (6.772, 13.23, -8.542e-08), (6.8, 13.18, -4.162e-08), (6.794, 13.19, -9.592e-08), (6.79, 13.21, -9.518e-08), (6.817, 13.15, -6.95e-08), (6.811, 13.17, -8.959e-08), (6.867, 13.39, -9.988e-08), (6.834, 13.13, -7.627e-08), (6.83, 13.15, -9.611e-08), (6.85, 13.13, -9.835e-08), (7.299, 13.48, -9.988e-08), (7.095, 14.19, -9.988e-08), (7.262, 14.74, -9.988e-08), (7.109, 15.18, -9.988e-08), (6.93, 15.43, -9.863e-08), (7.07, 15.41, -9.892e-08), (6.73, 15.43, -8.99e-08), (6.75, 15.43, -8.99e-08), (6.79, 15.43, -9.321e-08), (6.81, 15.43, -9.278e-08), (6.83, 15.43, -9.316e-08), (6.89, 15.43, -9.156e-08), (6.91, 15.43, -9.432e-08), (6.95, 15.43, -9.275e-08), (7.01, 15.43, -9.845e-08), (6.97, 15.43, -9.275e-08), (7.03, 15.43, -9.116e-08), (7.05, 13.02, -8.164e-08), (7.069, 13.02, -7.708e-08), (7.04, 13.13, -9.988e-08), (7.089, 13.02, -6.73e-08), (7.11, 13.02, -6.156e-08), (7.12, 13.02, -3.329e-08), (7.128, 13.03, -8.283e-08), (7.14, 13.04, -3.329e-08), (7.147, 13.05, -7.948e-08), (7.15, 13.07, -9.485e-08), (7.166, 13.07, -7.766e-08), (7.17, 13.09, -9.76e-08), (7.186, 13.09, -7.468e-08), (7.19, 13.11, -9.681e-08), (7.205, 13.11, -7.135e-08), (7.277, 13.12, -4.439e-08), (7.292, 13.12, -8.992e-08), (7.311, 13.12, -8.804e-08), (7.331, 13.11, -8.674e-08), (7.35, 13.11, -9.094e-08), (7.21, 13.13, -9.864e-08), (7.23, 13.13, -8.823e-08), (7.25, 13.13, -9.056e-08), (7.27, 13.13, -9.572e-08), (7.367, 14.19, -8.74e-08), (7.53, 14.95, -9.979e-08), (7.13, 15.39, -9.846e-08), (7.17, 15.37, -9.965e-08), (7.209, 15.37, -8.268e-08), (7.23, 15.35, -9.665e-08), (7.249, 15.35, -8.955e-08), (7.29, 15.33, -9.734e-08), (7.268, 15.34, -7.799e-08), (7.284, 15.34, -4.528e-08), (7.34, 15.32, -8.602e-08), (7.309, 15.33, -8.664e-08), (7.327, 15.32, -6.992e-08), (7.349, 15.31, -9.23e-08), (7.049, 15.42, -8.152e-08), (7.065, 15.42, -5.375e-08), (7.089, 15.41, -8.878e-08), (7.108, 15.4, -7.601e-08), (7.123, 15.4, -4.439e-08), (7.149, 15.39, -8.565e-08), (7.168, 15.38, -6.874e-08), (7.189, 15.37, -8.99e-08), (7.225, 15.36, -5.693e-08), (7.37, 13.11, -9.269e-08), (7.385, 13.1, -4.578e-08), (7.39, 13.11, -9.525e-08), (7.409, 13.11, -8.963e-08), (7.429, 13.11, -9.256e-08), (7.444, 13.12, -5.771e-08), (7.45, 13.13, -9.783e-08), (7.468, 13.13, -7.3e-08), (7.51, 13.17, -9.782e-08), (7.595, 13.29, -9.988e-08), (7.482, 13.14, -4.162e-08), (7.489, 13.15, -8.959e-08), (7.506, 13.16, -7.01e-08), (7.528, 13.17, -8.401e-08), (7.543, 13.18, -5.28e-08), (7.55, 13.19, -9.662e-08), (7.568, 13.2, -5.031e-08), (7.589, 13.21, -8.534e-08), (7.749, 13.31, -9.977e-08), (7.606, 13.22, -6.748e-08), (7.61, 13.23, -9.681e-08), (7.628, 13.23, -8.324e-08), (7.643, 13.24, -7.35e-08), (7.649, 13.25, -9.223e-08), (7.667, 13.26, -7.581e-08), (7.727, 13.99, -9.988e-08), (7.442, 14.2, -4.994e-08), (7.591, 14.35, -9.988e-08), (7.495, 14.18, 0.0), (7.542, 14.22, -9.988e-08), (7.562, 14.18, -4.994e-08), (7.66, 14.18, -2.497e-08), (7.707, 14.21, -9.988e-08), (7.67, 14.55, -9.832e-08), (7.667, 14.57, -9.765e-08), (7.62, 14.72, -6.44e-08), (7.64, 14.66, -6.837e-08), (7.629, 14.67, -9.246e-08), (7.626, 14.69, -8.6e-08), (7.622, 14.71, -6.972e-08), (7.65, 14.61, -9.43e-08), (7.647, 14.63, -8.694e-08), (7.643, 14.65, -7.142e-08), (7.69, 14.49, -9.617e-08), (7.688, 14.51, -9.27e-08), (7.664, 14.59, -7.616e-08), (7.66, 14.6, -4.439e-08), (7.55, 14.89, -9.952e-08), (7.51, 15.01, -9.714e-08), (7.507, 15.03, -9.763e-08), (7.527, 14.97, -9.17e-08), (7.57, 14.83, -9.712e-08), (7.544, 14.93, -8.556e-08), (7.524, 14.99, -7.937e-08), (7.521, 15.0, -4.412e-08), (7.565, 14.87, -8.689e-08), (7.548, 14.91, -8.85e-08), (7.541, 14.94, -5.375e-08), (7.602, 14.77, -8.92e-08), (7.59, 14.77, -9.823e-08), (7.589, 14.79, -9.327e-08), (7.568, 14.85, -8.914e-08), (7.561, 14.89, -5.845e-08), (7.609, 14.73, -9.226e-08), (7.585, 14.81, -8.435e-08), (7.582, 14.83, -5.993e-08), (7.606, 14.75, -8.45e-08), (7.43, 15.23, -9.954e-08), (7.39, 15.29, -9.932e-08), (7.369, 15.31, -8.407e-08), (7.387, 15.3, -5.993e-08), (7.449, 15.19, -9.723e-08), (7.429, 15.25, -9.291e-08), (7.409, 15.29, -8.914e-08), (7.445, 15.21, -8.823e-08), (7.425, 15.27, -8.152e-08), (7.421, 15.28, -5.951e-08), (7.45, 15.17, -9.427e-08), (7.442, 15.23, -5.993e-08), (7.489, 15.07, -9.321e-08), (7.483, 15.11, -8.27e-08), (7.469, 15.13, -6.598e-08), (7.466, 15.15, -8.529e-08), (7.462, 15.17, -6.459e-08), (7.5, 15.06, -6.898e-08), (7.486, 15.09, -8.738e-08), (7.503, 15.05, -7.401e-08), (7.689, 13.27, -8.781e-08), (7.705, 13.28, -6.249e-08), (7.71, 13.29, -9.677e-08), (7.728, 13.29, -7.505e-08), (7.742, 13.3, -4.412e-08), (8.05, 13.6, -9.988e-08), (7.767, 13.32, -7.195e-08), (7.77, 13.33, -9.92e-08), (7.789, 13.33, -8.297e-08), (7.805, 13.34, -6.538e-08), (7.81, 13.35, -9.76e-08), (7.837, 13.34, -6.613e-08), (7.83, 13.35, -9.653e-08), (7.852, 13.34, -9.439e-08), (7.871, 13.34, -7.454e-08), (7.89, 13.34, -8.764e-08), (7.91, 13.34, -9.138e-08), (7.93, 13.33, -9.23e-08), (7.95, 13.33, -9.34e-08), (7.97, 13.33, -9.489e-08), (7.99, 13.33, -9.253e-08), (7.892, 14.34, -9.988e-08), (7.708, 14.45, -9.255e-08), (7.684, 14.53, -7.955e-08), (7.681, 14.54, -4.528e-08), (7.71, 14.43, -9.77e-08), (7.705, 14.47, -8.152e-08), (7.701, 14.48, -5.951e-08), (7.728, 14.42, -6.393e-08), (7.751, 14.42, -8.157e-08), (7.771, 14.43, -9.277e-08), (7.79, 14.43, -9.339e-08), (7.798, 14.44, -4.162e-08), (7.812, 14.44, -6.784e-08), (7.831, 14.45, -8.48e-08), (7.851, 14.45, -9.304e-08), (7.87, 14.45, -9.8e-08), (7.875, 14.46, -6.671e-08), (7.891, 14.46, -7.401e-08), (7.95, 14.47, -9.869e-08), (7.931, 14.47, -9.457e-08), (7.911, 14.47, -8.674e-08), (7.954, 14.48, -5.845e-08), (7.971, 14.48, -8.016e-08), (7.99, 14.49, -9.187e-08), (8.014, 13.32, -4.661e-08), (8.01, 13.33, -9.7e-08), (8.032, 13.32, -7.627e-08), (8.051, 13.32, -8.443e-08), (8.072, 13.31, -8.263e-08), (8.098, 13.3, -4.162e-08), (8.091, 13.31, -9.676e-08), (8.112, 13.3, -8.383e-08), (8.131, 13.29, -8.096e-08), (8.284, 13.39, -9.988e-08), (8.153, 13.28, -7.38e-08), (8.18, 13.24, -6.484e-08), (8.175, 13.25, -8.55e-08), (8.17, 13.27, -9.5e-08), (8.191, 13.23, -8.21e-08), (8.211, 13.23, -9.716e-08), (8.233, 13.22, -6.144e-08), (8.23, 13.23, -9.848e-08), (8.252, 13.22, -7.969e-08), (8.276, 13.2, -6.703e-08), (8.27, 13.21, -9.268e-08), (8.296, 13.18, -6.703e-08), (8.29, 13.19, -9.769e-08), (8.316, 13.16, -6.703e-08), (8.31, 13.17, -9.399e-08), (8.172, 14.24, -9.988e-08), (8.042, 14.42, -9.988e-08), (8.15, 14.41, -9.626e-08), (8.204, 14.38, -7.907e-08), (8.189, 14.39, -8.814e-08), (8.23, 14.35, -9.532e-08), (8.209, 14.37, -9.294e-08), (8.225, 14.36, -6.796e-08), (8.289, 14.31, -9.548e-08), (8.25, 14.33, -9.926e-08), (8.247, 14.35, -7.577e-08), (8.281, 14.32, -7.025e-08), (8.268, 14.33, -8.186e-08), (8.33, 14.27, -9.842e-08), (8.309, 14.29, -8.895e-08), (8.303, 14.3, -5.28e-08), (8.01, 14.49, -9.164e-08), (8.02, 14.5, -3.329e-08), (8.032, 14.5, -6.57e-08), (8.05, 14.49, -9.926e-08), (8.049, 14.5, -7.311e-08), (8.068, 14.49, -8.346e-08), (8.104, 14.46, -8.104e-08), (8.089, 14.47, -8.814e-08), (8.081, 14.48, -4.217e-08), (8.109, 14.45, -8.987e-08), (8.13, 14.43, -9.326e-08), (8.125, 14.44, -6.973e-08), (8.147, 14.43, -7.55e-08), (8.168, 14.41, -8.269e-08), (8.181, 14.4, -4.217e-08), (8.357, 13.12, -6.126e-08), (8.377, 13.1, -5.28e-08), (8.371, 13.11, -9.185e-08), (8.398, 13.08, -5.327e-08), (8.391, 13.09, -9.857e-08), (8.417, 13.06, -4.439e-08), (8.411, 13.07, -8.928e-08), (8.423, 13.06, -4.439e-08), (8.43, 13.07, -9.439e-08), (8.449, 13.07, -9.182e-08), (8.469, 13.07, -8.48e-08), (8.489, 13.08, -8.087e-08), (8.512, 13.07, -8.2e-08), (8.927, 13.25, -9.988e-08), (8.536, 13.06, -7.79e-08), (8.53, 13.07, -9.488e-08), (8.552, 13.05, -8.498e-08), (8.575, 13.04, -6.516e-08), (8.57, 13.05, -9.638e-08), (8.591, 13.03, -9.079e-08), (8.619, 13.0, -7.634e-08), (8.614, 13.01, -8.061e-08), (8.61, 13.03, -9.865e-08), (8.639, 12.96, -4.412e-08), (8.634, 12.97, -8.2e-08), (8.63, 12.99, -9.329e-08), (8.337, 13.14, -6.126e-08), (8.331, 13.15, -9.282e-08), (8.351, 13.13, -8.746e-08), (8.446, 13.88, -9.988e-08), (8.609, 14.05, -9.953e-08), (8.53, 14.11, -9.63e-08), (8.55, 14.09, -8.373e-08), (8.588, 14.07, -8.587e-08), (8.602, 14.06, -5.327e-08), (8.631, 14.05, -9.079e-08), (8.638, 14.06, -4.162e-08), (8.325, 14.28, -6.597e-08), (8.35, 14.25, -9.566e-08), (8.347, 14.26, -7.399e-08), (8.382, 14.24, -6.997e-08), (8.368, 14.25, -7.999e-08), (8.389, 14.23, -8.309e-08), (8.409, 14.21, -9.185e-08), (8.403, 14.22, -5.28e-08), (8.43, 14.19, -9.343e-08), (8.424, 14.2, -6.873e-08), (8.48, 14.16, -7.807e-08), (8.45, 14.17, -9.848e-08), (8.446, 14.18, -7.391e-08), (8.468, 14.17, -7.948e-08), (8.488, 14.15, -8.27e-08), (8.509, 14.13, -9.099e-08), (8.502, 14.14, -5.327e-08), (8.524, 14.12, -6.633e-08), (8.546, 14.1, -7.283e-08), (8.568, 14.09, -7.991e-08), (8.657, 12.94, -6.994e-08), (8.651, 12.95, -9.056e-08), (8.768, 13.01, -9.988e-08), (8.672, 12.94, -7.513e-08), (8.691, 12.93, -9.454e-08), (8.717, 12.92, -4.439e-08), (8.71, 12.93, -9.444e-08), (8.732, 12.92, -8.247e-08), (8.751, 12.91, -9.245e-08), (8.777, 12.9, -4.439e-08), (8.77, 12.91, -9.43e-08), (8.792, 12.9, -7.513e-08), (8.811, 12.89, -9.098e-08), (8.837, 12.88, -4.439e-08), (8.83, 12.89, -9.43e-08), (8.852, 12.88, -7.513e-08), (8.871, 12.87, -8.694e-08), (8.897, 12.86, -4.439e-08), (8.89, 12.87, -9.236e-08), (8.912, 12.86, -7.513e-08), (9.044, 13.02, -9.988e-08), (8.931, 12.85, -9.098e-08), (8.957, 12.84, -4.439e-08), (8.95, 12.85, -9.43e-08), (8.993, 13.68, -9.988e-08), (8.652, 14.07, -7.787e-08), (8.711, 13.96, -9.988e-08), (8.67, 14.07, -9.419e-08), (8.692, 14.09, -8.754e-08), (8.71, 14.09, -9.686e-08), (8.714, 14.1, -8.965e-08), (8.731, 14.11, -9.275e-08), (8.887, 14.01, -9.988e-08), (8.677, 14.08, -5.28e-08), (8.74, 14.12, -3.329e-08), (8.753, 14.12, -7.581e-08), (8.771, 14.13, -9.223e-08), (8.778, 14.14, -4.412e-08), (8.81, 14.15, -9.881e-08), (8.792, 14.15, -8.192e-08), (8.815, 14.16, -7.894e-08), (8.831, 14.17, -8.595e-08), (8.85, 14.17, -9.926e-08), (8.853, 14.18, -7.068e-08), (8.871, 14.19, -9.095e-08), (8.878, 14.2, -4.162e-08), (8.892, 14.21, -7.92e-08), (8.91, 14.21, -9.634e-08), (8.916, 14.22, -5.868e-08), (8.932, 14.23, -8.533e-08), (8.95, 14.23, -9.76e-08), (8.954, 14.24, -6.835e-08), (8.972, 12.84, -7.513e-08), (8.99, 12.84, -9.108e-08), (9.01, 12.83, -8.788e-08), (9.03, 12.83, -8.99e-08), (9.05, 12.83, -9.379e-08), (9.07, 12.83, -9.156e-08), (9.09, 12.83, -9.901e-08), (9.11, 12.83, -9.446e-08), (9.13, 12.83, -9.275e-08), (9.415, 12.93, -9.988e-08), (9.15, 12.83, -9.253e-08), (9.17, 12.83, -9.574e-08), (9.197, 12.82, -4.439e-08), (9.19, 12.83, -9.931e-08), (9.22, 12.82, -6.802e-08), (9.23, 12.82, -8.466e-08), (9.25, 12.82, -7.138e-08), (9.27, 12.82, -8.334e-08), (9.149, 14.2, -9.988e-08), (9.344, 14.07, -9.988e-08), (9.021, 14.2, -9.988e-08), (8.971, 14.25, -8.848e-08), (8.993, 14.26, -7.551e-08), (9.011, 14.27, -9.535e-08), (9.017, 14.28, -7.297e-08), (9.032, 14.29, -8.238e-08), (9.05, 14.29, -9.677e-08), (9.055, 14.3, -6.249e-08), (9.071, 14.31, -8.711e-08), (9.09, 14.31, -9.926e-08), (9.093, 14.32, -7.195e-08), (9.111, 14.33, -9.11e-08), (9.119, 14.34, -7.765e-08), (9.132, 14.35, -8.147e-08), (9.2, 14.18, -4.994e-08), (9.15, 14.35, -9.621e-08), (9.156, 14.36, -7.47e-08), (9.171, 14.37, -8.472e-08), (9.19, 14.37, -9.848e-08), (9.194, 14.38, -7.01e-08), (9.211, 14.39, -8.848e-08), (9.28, 14.18, 0.0), (9.28, 14.22, -9.988e-08), (9.286, 14.32, -9.988e-08), (9.22, 14.4, -3.329e-08), (9.232, 14.4, -7.713e-08), (9.251, 14.41, -9.4e-08), (9.256, 14.42, -5.438e-08), (9.272, 14.43, -8.282e-08), (9.291, 12.82, -8.6e-08), (9.31, 12.82, -8.324e-08), (9.331, 12.82, -8.299e-08), (9.35, 12.82, -8.74e-08), (9.37, 12.82, -8.74e-08), (9.39, 12.82, -8.74e-08), (9.41, 12.82, -8.74e-08), (9.43, 12.82, -8.74e-08), (9.45, 12.82, -8.74e-08), (9.47, 12.82, -8.74e-08), (9.49, 12.82, -8.74e-08), (9.511, 12.81, -9.133e-08), (9.53, 12.81, -8.99e-08), (9.55, 12.81, -8.99e-08), (9.665, 13.09, -9.988e-08), (9.57, 12.81, -8.99e-08), (9.59, 12.81, -8.99e-08), (9.562, 13.32, -9.988e-08), (9.518, 13.64, -9.988e-08), (9.737, 14.1, -9.988e-08), (9.34, 14.2, -4.994e-08), (9.411, 14.36, -9.988e-08), (9.38, 14.2, -4.994e-08), (9.44, 14.18, -2.497e-08), (9.511, 14.23, -9.988e-08), (9.51, 14.41, -9.879e-08), (9.569, 14.39, -9.496e-08), (9.563, 14.4, -7.116e-08), (9.604, 14.38, -7.829e-08), (9.588, 14.39, -8.407e-08), (9.29, 14.43, -9.531e-08), (9.295, 14.44, -6.516e-08), (9.311, 14.45, -8.737e-08), (9.33, 14.45, -9.928e-08), (9.333, 14.46, -7.418e-08), (9.351, 14.47, -9.196e-08), (9.358, 14.48, -4.412e-08), (9.37, 14.47, -9.848e-08), (9.367, 14.48, -6.16e-08), (9.389, 14.47, -8.894e-08), (9.422, 14.46, -6.962e-08), (9.408, 14.46, -7.485e-08), (9.429, 14.45, -9.234e-08), (9.47, 14.43, -9.655e-08), (9.449, 14.45, -8.2e-08), (9.465, 14.44, -5.951e-08), (9.489, 14.43, -8.694e-08), (9.507, 14.42, -6.541e-08), (9.529, 14.41, -8.914e-08), (9.548, 14.4, -7.67e-08), (9.61, 12.81, -8.99e-08), (9.63, 12.81, -8.99e-08), (9.65, 12.81, -8.99e-08), (9.665, 12.82, -7.275e-08), (9.67, 12.83, -9.492e-08), (9.709, 12.87, -9.661e-08), (9.684, 12.84, -6.703e-08), (9.69, 12.85, -9.399e-08), (9.703, 12.86, -6.633e-08), (9.729, 12.89, -9.011e-08), (9.723, 12.88, -6.126e-08), (9.742, 12.9, -5.327e-08), (9.749, 12.91, -8.928e-08), (9.768, 12.93, -8.266e-08), (9.809, 12.99, -9.834e-08), (9.83, 13.13, -9.938e-08), (9.762, 12.92, -5.327e-08), (9.781, 12.94, -4.217e-08), (9.788, 12.95, -8.469e-08), (9.8, 12.96, -5.954e-08), (9.805, 12.97, -7.46e-08), (9.83, 13.03, -9.858e-08), (9.822, 13.0, -7.203e-08), (9.827, 13.01, -8.401e-08), (9.85, 13.07, -9.698e-08), (9.841, 13.13, -7.802e-08), (9.848, 13.03, -8.144e-08), (9.866, 13.04, -8.259e-08), (9.848, 13.09, -8.894e-08), (9.845, 13.11, -8.152e-08), (9.863, 13.04, -5.527e-08), (9.868, 13.04, -6.947e-08), (9.869, 13.04, -4.994e-08), (9.867, 13.05, -8.189e-08), (9.864, 13.05, -7.581e-08), (9.861, 13.07, -5.845e-08), (9.729, 13.45, -9.52e-08), (9.81, 13.19, -9.964e-08), (9.769, 13.33, -9.467e-08), (9.75, 13.37, -9.926e-08), (9.749, 13.39, -9.104e-08), (9.746, 13.41, -8.529e-08), (9.742, 13.43, -6.972e-08), (9.79, 13.25, -9.76e-08), (9.789, 13.27, -9.375e-08), (9.77, 13.31, -9.449e-08), (9.766, 13.35, -8.407e-08), (9.762, 13.37, -6.459e-08), (9.805, 13.23, -9.035e-08), (9.786, 13.29, -8.407e-08), (9.782, 13.31, -6.459e-08), (9.829, 13.15, -9.301e-08), (9.825, 13.17, -8.864e-08), (9.809, 13.21, -8.953e-08), (9.802, 13.25, -5.993e-08), (9.822, 13.19, -5.993e-08), (9.668, 13.65, -9.4e-08), (9.686, 13.59, -9.101e-08), (9.683, 13.61, -8.028e-08), (9.669, 13.63, -9.246e-08), (9.67, 13.67, -9.926e-08), (9.694, 13.82, -9.988e-08), (9.689, 13.57, -9.246e-08), (9.68, 13.62, -4.162e-08), (9.684, 13.67, -6.928e-08), (9.689, 13.69, -8.971e-08), (9.709, 13.73, -8.735e-08), (9.72, 13.5, -3.495e-08), (9.709, 13.51, -9.136e-08), (9.706, 13.53, -8.738e-08), (9.703, 13.55, -7.142e-08), (9.7, 13.56, -4.162e-08), (9.704, 13.71, -7.38e-08), (9.726, 13.47, -8.529e-08), (9.722, 13.49, -6.972e-08), (9.724, 13.75, -7.38e-08), (9.74, 13.44, -3.329e-08), (9.729, 13.77, -9.023e-08), (9.744, 13.79, -9.224e-08), (9.74, 13.78, -3.329e-08), (9.749, 13.81, -9.11e-08), (9.764, 13.83, -8.192e-08), (9.769, 13.85, -9.176e-08), (9.784, 13.87, -9.253e-08), (9.76, 13.82, -4.162e-08), (9.78, 13.86, -4.162e-08), (9.789, 13.89, -9.223e-08), (9.801, 13.9, -6.686e-08), (9.805, 13.91, -8.032e-08), (9.809, 13.93, -9.317e-08), (9.825, 13.95, -8.76e-08), (9.821, 13.94, -4.412e-08), (9.829, 13.97, -9.317e-08), (9.841, 13.98, -4.412e-08), (9.846, 13.99, -8.147e-08), (9.85, 14.01, -9.419e-08), (9.866, 14.03, -8.592e-08), (9.87, 14.05, -9.432e-08), (9.861, 14.02, -5.438e-08), (9.881, 14.06, -7.263e-08), (9.886, 14.07, -8.25e-08), (9.61, 14.37, -9.603e-08), (9.647, 14.36, -9.038e-08), (9.629, 14.37, -8.723e-08), (9.65, 14.35, -9.767e-08), (9.71, 14.33, -9.768e-08), (9.669, 14.35, -8.934e-08), (9.688, 14.34, -7.955e-08), (9.702, 14.34, -4.412e-08), (9.729, 14.33, -8.253e-08), (9.75, 14.31, -8.604e-08), (9.745, 14.32, -5.693e-08), (9.769, 14.31, -8.751e-08), (9.787, 14.3, -6.992e-08), (9.809, 14.29, -8.99e-08), (9.842, 14.28, -7.146e-08), (9.828, 14.28, -8.025e-08), (9.85, 14.27, -9.339e-08), (9.89, 14.09, -9.362e-08), (9.886, 14.26, -7.99e-08), (9.869, 14.27, -8.49e-08), (9.91, 14.13, -9.56e-08), (9.89, 14.25, -9.601e-08), (9.902, 14.1, -5.868e-08), (9.906, 14.11, -8.424e-08), (9.909, 14.25, -8.777e-08), (9.922, 14.14, -7.476e-08), (9.926, 14.15, -8.424e-08), (9.93, 14.17, -9.597e-08), (9.928, 14.24, -5.635e-08), (9.942, 14.18, -5.771e-08), (9.947, 14.19, -8.462e-08), (9.95, 14.21, -9.681e-08), (9.949, 14.23, -9.007e-08), (9.962, 14.21, -6.409e-08), (9.966, 14.23, -7.243e-08), (9.969, 14.23, -5.993e-08), (9.969, 14.23, -4.994e-08), (9.97, 14.23, -3.329e-08), (9.962, 14.23, -1.067e-07), (9.967, 14.22, -6.076e-08), (9.962, 14.23, -4.162e-08), (2.12, 12.28, 3.329e-08), (2.18, 12.2, -3.633e-08), (2.407, 11.9, 3.329e-08), (2.4, 12.2, 3.329e-08), (3.66, 11.96, 3.329e-08), (4.12, 13.06, 3.329e-08), (4.44, 13.66, 3.329e-08), (6.62, 15.44, 3.329e-08), (6.86, 13.1, 3.329e-08), (6.76, 13.24, -3.574e-08), (7.38, 13.1, 3.329e-08), (7.58, 13.2, 3.329e-08), (7.48, 15.12, 3.329e-08), (7.68, 13.26, 3.329e-08), (8.14, 13.28, 3.329e-08), (8.58, 14.08, 3.329e-08), (8.98, 14.26, 3.329e-08), (9.87, 13.04, 3.329e-08), (9.7, 13.7, -2.667e-08), (9.72, 13.74, 3.329e-08), (9.8, 14.3, 3.329e-08), (9.94, 14.24, 3.329e-08)], [], [(9, 4, 5), (9, 5, 1), (8, 3, 4), (110, 12, 7), (110, 7, 8), (110, 8, 9), (9, 17, 18), (23, 9, 18), (24, 9, 23), (9, 24, 25), (30, 9, 25), (9, 1, 35), (9, 35, 28), (9, 28, 29), (9, 29, 22), (32, 30, 31), (36, 32, 33), (9, 36, 37), (49, 42, 39), (43, 49, 39), (44, 49, 43), (54, 48, 42), (54, 42, 49), (57, 52, 53), (9, 37, 45), (9, 45, 46), (9, 46, 47), (54, 47, 48), (58, 56, 52), (58, 52, 57), (60, 55, 58), (61, 60, 59), (62, 64, 63), (64, 65, 63), (69, 67, 68), (78, 75, 76), (82, 79, 80), (74, 80, 78), (84, 81, 82), (84, 82, 74), (96, 88, 89), (96, 89, 86), (96, 92, 93), (96, 93, 90), (96, 100, 101), (96, 101, 98), (96, 98, 99), (96, 99, 94), (110, 15, 11), (110, 11, 12), (110, 104, 14), (110, 14, 15), (110, 108, 103), (110, 74, 109), (111, 60, 61), (112, 60, 111), (113, 60, 112), (115, 113, 114), (116, 60, 113), (60, 116, 118), (120, 60, 119), (122, 60, 120), (125, 124, 123), (127, 60, 126), (128, 60, 127), (71, 72, 70), (132, 131, 130), (96, 133, 71), (139, 137, 138), (222, 138, 96), (222, 140, 141), (222, 141, 139), (146, 143, 144), (146, 144, 222), (149, 147, 146), (151, 96, 110), (151, 222, 96), (245, 110, 60), (152, 60, 128), (153, 60, 152), (154, 60, 153), (156, 157, 60), (158, 60, 157), (159, 60, 158), (161, 162, 159), (163, 245, 162), (165, 245, 163), (173, 170, 171), (174, 172, 173), (179, 177, 175), (180, 178, 179), (183, 179, 175), (183, 180, 179), (183, 184, 185), (183, 185, 182), (189, 188, 183), (193, 190, 191), (194, 191, 189), (194, 189, 183), (183, 195, 196), (199, 196, 197), (176, 171, 195), (200, 196, 199), (201, 183, 198), (203, 183, 201), (203, 201, 202), (205, 183, 203), (208, 183, 205), (212, 183, 208), (216, 209, 210), (214, 183, 212), (211, 183, 214), (222, 217, 218), (223, 211, 219), (220, 223, 219), (229, 286, 226), (227, 229, 226), (230, 228, 225), (232, 150, 148), (222, 149, 146), (233, 231, 232), (222, 233, 232), (222, 232, 149), (242, 238, 239), (222, 241, 235), (222, 235, 236), (244, 243, 240), (207, 204, 244), (222, 216, 244), (245, 151, 110), (247, 245, 246), (248, 250, 249), (254, 245, 249), (254, 249, 250), (254, 250, 251), (252, 254, 251), (256, 245, 254), (257, 254, 253), (258, 255, 254), (259, 255, 258), (260, 254, 255), (263, 254, 262), (265, 254, 263), (266, 254, 265), (269, 254, 268), (270, 271, 269), (272, 254, 271), (274, 254, 272), (275, 276, 274), (284, 280, 281), (286, 194, 183), (194, 288, 193), (194, 289, 287), (292, 290, 291), (295, 293, 294), (194, 296, 297), (302, 300, 298), (284, 303, 302), (284, 194, 286), (284, 281, 304), (307, 230, 222), (306, 286, 229), (307, 306, 305), (307, 286, 306), (357, 307, 222), (308, 222, 151), (309, 151, 245), (277, 310, 276), (315, 254, 310), (313, 315, 310), (314, 315, 313), (317, 315, 316), (318, 319, 315), (256, 254, 315), (321, 315, 320), (321, 322, 315), (256, 322, 323), (325, 256, 324), (325, 326, 256), (328, 282, 283), (284, 331, 330), (284, 330, 328), (284, 334, 332), (284, 335, 336), (339, 337, 338), (344, 342, 340), (344, 340, 341), (347, 345, 344), (349, 346, 347), (347, 350, 349), (284, 351, 347), (352, 353, 351), (284, 354, 352), (307, 284, 286), (357, 308, 309), (362, 256, 361), (363, 358, 256), (362, 363, 256), (365, 363, 364), (368, 358, 367), (370, 358, 368), (372, 358, 371), (373, 358, 372), (387, 383, 380), (384, 387, 380), (390, 1900, 385), (386, 383, 387), (388, 386, 387), (393, 390, 386), (404, 397, 393), (401, 393, 386), (401, 386, 394), (402, 394, 398), (403, 399, 400), (404, 400, 1901), (404, 1901, 396), (405, 401, 402), (404, 393, 401), (406, 401, 405), (284, 410, 409), (355, 410, 284), (411, 413, 412), (355, 414, 413), (355, 415, 414), (416, 417, 415), (419, 416, 355), (421, 418, 419), (421, 419, 355), (500, 422, 423), (500, 423, 421), (500, 424, 425), (500, 421, 355), (500, 428, 429), (500, 429, 427), (436, 519, 357), (436, 357, 309), (438, 373, 437), (439, 373, 438), (440, 358, 373), (358, 440, 441), (443, 358, 442), (444, 358, 443), (446, 358, 444), (446, 447, 358), (449, 358, 448), (450, 358, 449), (455, 453, 377), (461, 456, 457), (461, 457, 455), (463, 458, 459), (461, 459, 460), (472, 463, 461), (479, 468, 465), (473, 475, 1902), (474, 475, 473), (478, 476, 477), (478, 470, 471), (479, 471, 467), (480, 472, 461), (479, 483, 478), (486, 479, 472), (488, 481, 461), (484, 489, 479), (491, 487, 472), (490, 492, 484), (404, 378, 403), (494, 401, 406), (500, 499, 498), (500, 498, 496), (504, 469, 404), (507, 501, 404), (1903, 505, 502), (507, 508, 506), (507, 509, 508), (514, 507, 499), (507, 511, 510), (514, 512, 507), (514, 515, 513), (500, 518, 431), (500, 431, 432), (500, 432, 433), (500, 496, 516), (500, 516, 517), (514, 499, 500), (566, 514, 500), (566, 500, 356), (566, 356, 435), (519, 435, 357), (521, 450, 451), (520, 450, 521), (568, 436, 358), (524, 568, 358), (524, 358, 520), (524, 520, 522), (525, 522, 523), (526, 524, 525), (526, 527, 524), (529, 524, 528), (530, 524, 529), (531, 532, 530), (533, 524, 530), (533, 530, 532), (524, 533, 534), (536, 534, 535), (514, 537, 515), (514, 538, 537), (514, 539, 538), (542, 540, 539), (514, 546, 544), (514, 547, 546), (550, 549, 548), (514, 551, 550), (514, 553, 551), (514, 555, 554), (514, 556, 555), (598, 514, 566), (598, 562, 514), (567, 566, 435), (568, 519, 436), (618, 519, 568), (569, 524, 536), (570, 524, 569), (572, 524, 571), (573, 524, 572), (574, 524, 573), (575, 524, 574), (579, 524, 578), (580, 524, 579), (619, 568, 524), (583, 619, 524), (584, 524, 582), (598, 565, 563), (598, 563, 562), (598, 595, 594), (598, 594, 564), (600, 596, 597), (598, 602, 600), (598, 603, 604), (598, 604, 601), (608, 605, 606), (612, 609, 610), (598, 610, 608), (646, 614, 611), (646, 611, 612), (646, 585, 615), (646, 615, 614), (589, 587, 646), (616, 598, 566), (673, 566, 567), (617, 567, 519), (618, 617, 519), (623, 619, 621), (624, 619, 622), (624, 627, 628), (629, 619, 624), (634, 632, 633), (624, 628, 630), (624, 630, 631), (624, 631, 632), (635, 632, 634), (637, 624, 635), (638, 624, 636), (629, 624, 638), (640, 629, 639), (641, 629, 640), (642, 629, 641), (645, 591, 592), (646, 592, 589), (648, 644, 645), (650, 647, 648), (646, 650, 648), (646, 653, 650), (661, 655, 656), (646, 661, 657), (646, 657, 652), (662, 658, 659), (661, 660, 654), (661, 662, 660), (664, 663, 661), (670, 665, 661), (668, 667, 665), (672, 671, 670), (616, 646, 598), (675, 673, 567), (676, 617, 618), (677, 676, 568), (678, 619, 629), (681, 619, 680), (683, 681, 682), (686, 683, 684), (687, 683, 686), (691, 629, 690), (678, 629, 691), (693, 619, 692), (694, 619, 693), (679, 619, 694), (680, 619, 696), (698, 681, 697), (699, 681, 698), (700, 681, 699), (708, 704, 705), (709, 705, 706), (714, 710, 711), (719, 711, 708), (717, 716, 715), (720, 719, 709), (719, 713, 714), (722, 723, 721), (719, 727, 722), (729, 728, 731), (733, 724, 725), (730, 734, 729), (709, 672, 670), (736, 670, 661), (709, 706, 672), (738, 736, 661), (740, 720, 737), (741, 738, 661), (748, 746, 736), (750, 736, 738), (752, 741, 742), (747, 1904, 746), (754, 750, 738), (765, 661, 616), (756, 765, 616), (760, 756, 616), (757, 753, 744), (768, 765, 756), (766, 770, 765), (771, 768, 756), (772, 755, 616), (616, 774, 773), (616, 777, 775), (616, 778, 777), (616, 779, 778), (781, 783, 782), (781, 784, 783), (781, 786, 785), (781, 788, 787), (789, 790, 788), (791, 617, 676), (793, 677, 683), (793, 792, 677), (793, 683, 701), (702, 793, 701), (794, 793, 702), (795, 793, 798), (799, 795, 796), (793, 795, 800), (801, 793, 800), (802, 793, 801), (804, 793, 803), (807, 793, 806), (808, 793, 807), (810, 811, 809), (813, 815, 811), (814, 815, 813), (815, 793, 811), (819, 815, 817), (821, 822, 815), (781, 824, 789), (781, 825, 824), (781, 827, 826), (781, 829, 827), (781, 831, 829), (835, 833, 831), (837, 835, 674), (837, 838, 836), (839, 840, 837), (674, 843, 842), (674, 846, 845), (847, 848, 846), (851, 674, 844), (850, 852, 849), (853, 855, 851), (856, 858, 854), (861, 854, 860), (860, 862, 861), (863, 870, 862), (859, 674, 675), (877, 860, 859), (875, 860, 877), (878, 877, 859), (876, 859, 791), (880, 876, 879), (938, 879, 791), (939, 881, 882), (885, 882, 792), (886, 884, 792), (887, 883, 792), (888, 882, 885), (888, 885, 884), (939, 882, 888), (939, 888, 884), (889, 815, 822), (890, 815, 889), (893, 815, 892), (896, 792, 815), (894, 815, 893), (902, 815, 894), (902, 894, 895), (898, 902, 897), (899, 792, 896), (901, 902, 900), (903, 902, 901), (904, 902, 903), (906, 902, 904), (909, 889, 908), (878, 911, 877), (878, 914, 913), (916, 917, 915), (916, 918, 917), (859, 920, 916), (859, 921, 920), (923, 922, 859), (859, 924, 923), (859, 925, 924), (927, 859, 876), (859, 928, 926), (859, 930, 929), (927, 932, 931), (934, 1906, 933), (937, 876, 880), (938, 876, 937), (939, 883, 887), (902, 939, 896), (941, 902, 905), (943, 902, 942), (944, 902, 943), (945, 902, 944), (947, 948, 946), (950, 948, 947), (951, 949, 950), (952, 949, 951), (955, 948, 954), (958, 940, 956), (876, 960, 959), (876, 961, 960), (876, 963, 961), (876, 964, 963), (968, 964, 876), (968, 966, 965), (972, 973, 971), (876, 969, 968), (876, 974, 972), (876, 975, 974), (978, 977, 976), (980, 979, 881), (981, 980, 939), (983, 940, 982), (984, 940, 983), (985, 940, 984), (986, 940, 985), (987, 940, 986), (989, 940, 987), (990, 940, 989), (992, 940, 990), (993, 940, 991), (997, 940, 996), (1004, 1001, 1002), (1004, 1006, 1005), (1004, 1007, 1006), (876, 1012, 978), (1020, 1015, 1017), (1021, 1019, 1020), (1002, 1000, 1021), (1022, 1004, 979), (1023, 1022, 979), (1023, 980, 981), (981, 939, 940), (1025, 940, 997), (1028, 1025, 1026), (1031, 940, 1030), (1032, 940, 1031), (1034, 940, 1033), (1035, 940, 1034), (1024, 981, 940), (1040, 1037, 1038), (1041, 1037, 1039), (1042, 1037, 1041), (1043, 1024, 1042), (1048, 1046, 1047), (1044, 1011, 1010), (1047, 1045, 1044), (1047, 1051, 1050), (1047, 1053, 1052), (1047, 1055, 1054), (1056, 1058, 1055), (1022, 1059, 1057), (1061, 1062, 1060), (1061, 1063, 1062), (1022, 1065, 1064), (1022, 1066, 1065), (1068, 1022, 1023), (1113, 1023, 981), (1070, 1024, 1069), (1071, 1024, 1070), (1073, 1024, 1072), (1074, 1024, 1073), (1077, 1074, 1075), (1078, 1024, 1076), (1079, 1024, 1078), (1080, 1024, 1079), (1082, 1024, 1081), (1083, 1024, 1082), (1085, 1024, 1083), (1085, 1083, 1084), (1087, 1086, 1067), (1091, 1087, 1022), (1087, 1089, 1088), (1095, 1093, 1094), (1091, 1097, 1095), (1100, 1098, 1096), (1103, 1101, 1100), (1104, 1102, 1103), (1105, 1104, 1103), (1108, 1106, 1107), (1110, 1068, 1023), (1110, 1091, 1068), (1109, 1110, 1023), (1111, 1091, 1110), (1112, 1091, 1111), (1109, 1091, 1112), (1113, 1109, 1023), (1117, 1024, 1115), (1121, 1118, 1120), (1122, 1024, 1121), (1124, 1024, 1123), (1125, 1024, 1124), (1126, 1024, 1125), (1127, 1024, 1126), (1128, 1114, 1127), (1130, 1114, 1128), (1131, 1114, 1129), (1132, 1114, 1131), (1138, 1137, 1136), (1153, 1139, 1140), (1142, 1141, 1153), (1178, 1145, 1144), (1149, 1147, 1107), (1150, 1148, 1149), (1152, 1151, 1149), (1153, 1152, 1149), (1153, 1149, 1091), (1154, 1134, 1152), (1153, 1136, 1154), (1155, 1153, 1091), (1157, 1091, 1109), (1158, 1109, 1113), (1160, 1113, 1159), (1162, 1114, 1161), (1163, 1114, 1162), (1164, 1114, 1163), (1166, 1159, 1165), (1167, 1159, 1166), (1168, 1159, 1167), (1170, 1159, 1169), (1172, 1160, 1171), (1174, 1160, 1173), (1175, 1160, 1174), (1176, 1160, 1175), (1179, 1177, 1178), (1183, 1181, 1179), (1180, 1184, 1182), (1183, 1185, 1184), (1155, 1187, 1183), (1195, 1193, 1191), (1196, 1194, 1195), (1157, 1155, 1156), (1249, 1158, 1199), (1249, 1157, 1158), (1199, 1158, 1113), (1200, 1160, 1176), (1202, 1160, 1200), (1207, 1199, 1205), (1208, 1199, 1207), (1209, 1199, 1208), (1210, 1199, 1209), (1212, 1199, 1211), (1213, 1199, 1212), (1215, 1250, 1213), (1216, 1213, 1214), (1294, 1218, 1219), (1294, 1223, 1220), (1294, 1225, 1223), (1294, 1227, 1224), (1232, 1230, 1198), (1233, 1198, 1155), (1235, 1231, 1232), (1239, 1236, 1237), (1233, 1237, 1235), (1241, 1238, 1239), (1294, 1243, 1241), (1247, 1244, 1245), (1248, 1246, 1247), (1294, 1247, 1245), (1294, 1219, 1248), (1250, 1249, 1199), (1301, 1249, 1250), (1252, 1250, 1251), (1253, 1250, 1252), (1255, 1250, 1254), (1256, 1250, 1255), (1257, 1250, 1256), (1258, 1250, 1257), (1259, 1250, 1258), (1261, 1250, 1259), (1262, 1260, 1261), (1907, 1260, 1262), (1264, 1260, 1263), (1301, 1250, 1260), (1266, 1260, 1264), (1267, 1301, 1265), (1270, 1908, 1268), (1274, 1271, 1272), (1278, 1275, 1276), (1278, 1276, 1274), (1317, 1274, 1272), (1317, 1278, 1274), (1317, 1281, 1280), (1294, 1228, 1229), (1294, 1229, 1226), (1286, 1282, 1283), (1286, 1283, 1284), (1285, 1288, 1909), (1294, 1288, 1285), (1294, 1285, 1286), (1296, 1292, 1293), (1297, 1295, 1296), (1317, 1297, 1290), (1317, 1272, 1297), (1299, 1233, 1157), (1303, 1301, 1302), (1305, 1301, 1304), (1306, 1301, 1305), (1307, 1301, 1306), (1308, 1301, 1307), (1309, 1301, 1308), (1310, 1301, 1309), (1302, 1301, 1310), (1313, 1302, 1311), (1312, 1302, 1313), (1303, 1302, 1312), (1317, 1315, 1281), (1317, 1316, 1315), (1317, 1318, 1316), (1317, 1319, 1318), (1317, 1323, 1321), (1317, 1326, 1324), (1317, 1327, 1326), (1335, 1329, 1328), (1298, 1335, 1294), (1338, 1337, 1298), (1331, 1330, 1338), (1298, 1332, 1331), (1341, 1301, 1303), (1344, 1301, 1343), (1345, 1301, 1344), (1346, 1301, 1345), (1348, 1346, 1347), (1349, 1301, 1346), (1351, 1349, 1350), (1352, 1301, 1349), (1354, 1303, 1353), (1355, 1341, 1303), (1356, 1341, 1355), (1359, 1342, 1358), (1360, 1301, 1342), (1343, 1301, 1360), (1364, 1910, 1362), (1298, 1365, 1364), (1368, 1366, 1298), (1370, 1368, 1298), (1370, 1373, 1369), (1370, 1374, 1373), (1370, 1376, 1375), (1377, 1379, 1378), (1371, 1382, 1379), (1371, 1383, 1382), (1371, 1385, 1384), (1371, 1386, 1385), (1387, 1380, 1298), (1387, 1299, 1339), (1388, 1387, 1339), (1389, 1388, 1299), (1390, 1387, 1388), (1391, 1390, 1388), (1392, 1387, 1390), (1393, 1387, 1392), (1394, 1392, 1391), (1395, 1389, 1300), (1401, 1300, 1397), (1402, 1396, 1300), (1404, 1300, 1398), (1405, 1389, 1395), (1408, 1396, 1402), (1410, 1340, 1301), (1411, 1410, 1301), (1413, 1300, 1409), (1415, 1412, 1410), (1417, 1413, 1409), (1419, 1414, 1340), (1424, 1417, 1409), (1426, 1422, 1413), (1428, 1425, 1420), (1430, 1429, 1301), (1432, 1301, 1431), (1433, 1301, 1429), (1434, 1429, 1430), (1436, 1433, 1429), (1437, 1434, 1430), (1438, 1430, 1435), (1439, 1301, 1433), (1440, 1436, 1429), (1441, 1411, 1301), (1444, 1301, 1439), (1447, 1441, 1442), (1448, 1411, 1446), (1371, 1913, 1386), (1371, 1450, 1449), (1380, 1452, 1451), (1456, 1459, 1457), (1462, 1461, 1454), (1464, 1463, 1462), (1454, 1464, 1462), (1394, 1387, 1393), (1470, 1394, 1389), (1471, 1389, 1405), (1472, 1406, 1395), (1475, 1471, 1405), (1477, 1389, 1474), (1478, 1389, 1477), (1478, 1479, 1389), (1470, 1389, 1479), (1480, 1470, 1479), (1481, 1470, 1480), (1483, 1484, 1470), (1485, 1470, 1484), (1488, 1470, 1485), (1489, 1485, 1486), (1487, 1489, 1486), (1520, 1470, 1488), (1492, 1493, 1488), (1495, 1469, 1468), (1496, 1494, 1495), (1500, 1498, 1454), (1501, 1499, 1500), (1503, 1501, 1500), (1503, 1504, 1502), (1509, 1508, 1505), (1509, 1505, 1506), (1503, 1510, 1511), (1503, 1511, 1509), (1514, 1512, 1503), (1520, 1387, 1470), (1525, 1519, 1522), (1526, 1524, 1525), (1528, 1519, 1524), (1531, 1527, 1528), (1533, 1532, 1519), (1534, 1519, 1527), (1536, 1520, 1535), (1537, 1538, 1520), (1540, 1520, 1538), (1543, 1520, 1540), (1544, 1520, 1541), (1545, 1520, 1544), (1521, 1519, 1545), (1549, 1519, 1548), (1554, 1551, 1552), (1556, 1557, 1555), (1554, 1559, 1558), (1554, 1561, 1560), (1563, 1561, 1554), (1565, 1562, 1563), (1568, 1566, 1564), (1569, 1567, 1568), (1503, 1517, 1518), (1503, 1518, 1516), (1503, 1576, 1577), (1554, 1578, 1503), (1554, 1552, 1578), (1563, 1554, 1503), (1631, 1503, 1579), (1579, 1454, 1387), (1582, 1579, 1581), (1583, 1580, 1582), (1584, 1580, 1583), (1590, 1579, 1588), (1592, 1579, 1590), (1593, 1579, 1592), (1596, 1595, 1593), (1598, 1579, 1595), (1600, 1597, 1598), (1601, 1579, 1597), (1602, 1579, 1601), (1604, 1581, 1602), (1915, 1582, 1606), (1609, 1573, 1574), (1609, 1575, 1570), (1609, 1570, 1572), (1609, 1572, 1563), (1611, 1610, 1607), (1611, 1607, 1609), (1614, 1612, 1613), (1609, 1616, 1617), (1609, 1617, 1615), (1619, 1618, 1609), (1609, 1620, 1621), (1625, 1622, 1609), (1627, 1625, 1609), (1627, 1609, 1563), (1628, 1626, 1625), (1586, 1633, 1585), (1633, 1579, 1580), (1636, 1633, 1635), (1637, 1639, 1636), (1638, 1639, 1637), (1640, 1635, 1634), (1643, 1645, 1638), (1644, 1645, 1643), (1648, 1645, 1647), (1649, 1639, 1645), (1650, 1639, 1649), (1652, 1639, 1651), (1653, 1654, 1639), (1627, 1629, 1630), (1660, 1659, 1627), (1663, 1662, 1627), (1665, 1664, 1663), (1668, 1665, 1627), (1668, 1666, 1665), (1670, 1669, 1668), (1673, 1671, 1672), (1676, 1675, 1674), (1678, 1631, 1677), (1679, 1639, 1654), (1657, 1679, 1654), (1658, 1679, 1657), (1916, 1679, 1680), (1681, 1682, 1679), (1677, 1679, 1682), (1677, 1682, 1683), (1684, 1677, 1683), (1686, 1677, 1685), (1689, 1677, 1688), (1694, 1677, 1691), (1696, 1694, 1695), (1702, 1677, 1694), (1697, 1702, 1694), (1698, 1702, 1697), (1700, 1678, 1693), (1701, 1693, 1677), (1703, 1702, 1699), (1706, 1702, 1705), (1668, 1676, 1674), (1719, 1718, 1668), (1726, 1563, 1631), (1726, 1631, 1678), (1727, 1726, 1678), (1728, 1678, 1700), (1728, 1700, 1701), (1730, 1678, 1728), (1731, 1678, 1730), (1729, 1730, 1702), (1732, 1678, 1731), (1736, 1732, 1734), (1707, 1738, 1702), (1741, 1702, 1738), (1740, 1741, 1738), (1742, 1729, 1741), (1744, 1745, 1743), (1747, 1729, 1745), (1749, 1729, 1747), (1750, 1729, 1748), (1752, 1729, 1750), (1753, 1751, 1752), (1733, 1729, 1751), (1755, 1733, 1754), (1757, 1733, 1756), (1668, 1761, 1760), (1668, 1764, 1762), (1763, 1765, 1668), (1763, 1766, 1765), (1767, 1768, 1763), (1722, 1769, 1767), (1771, 1774, 1770), (1722, 1776, 1771), (1772, 1778, 1777), (1779, 1781, 1780), (1782, 1779, 1773), (1787, 1782, 1783), (1791, 1789, 1785), (1789, 1790, 1785), (1789, 1917, 1790), (1793, 1785, 1782), (1799, 1725, 1794), (1801, 1795, 1725), (1805, 1796, 1797), (1807, 1802, 1803), (1809, 1773, 1795), (1811, 1795, 1806), (1812, 1806, 1801), (1813, 1810, 1795), (1821, 1816, 1817), (1726, 1822, 1818), (1825, 1794, 1726), (1829, 1726, 1820), (1824, 1830, 1918), (1832, 1794, 1825), (1819, 1919, 1824), (1819, 1726, 1727), (1835, 1833, 1819), (1836, 1837, 1835), (1819, 1838, 1836), (1839, 1842, 1838), (1841, 1843, 1840), (1727, 1844, 1841), (1727, 1846, 1845), (1848, 1849, 1847), (1727, 1850, 1848), (1727, 1851, 1850), (1854, 1856, 1853), (1859, 1732, 1736), (1861, 1732, 1859), (1862, 1732, 1860), (1863, 1732, 1862), (1865, 1863, 1864), (1866, 1863, 1865), (1868, 1727, 1863), (1868, 1863, 1867), (1871, 1868, 1870), (1872, 1727, 1868), (1920, 1868, 1871), (1874, 1727, 1872), (1875, 1727, 1873), (1878, 1727, 1875), (1876, 1858, 1857), (1879, 1876, 1727), (1880, 1727, 1877), (1879, 1882, 1876), (1727, 1885, 1884), (1887, 1727, 1883), (1727, 1888, 1886), (1891, 1727, 1887), (1897, 1890, 1891), (1895, 1896, 1894), (68, 65, 64), (68, 67, 65), (69, 66, 67), (70, 69, 68), (560, 559, 557), (684, 683, 682), (685, 684, 682), (701, 683, 688), (713, 717, 712), (721, 718, 713), (729, 731, 719), (732, 730, 729), (1792, 1791, 1785), (1899, 1897, 1891), (1898, 1892, 1897), (1894, 1898, 1893), (1, 5, 0), (3, 8, 2), (7, 12, 6), (9, 8, 4), (11, 15, 10), (17, 22, 16), (19, 23, 18), (21, 29, 20), (9, 22, 17), (26, 30, 25), (28, 35, 27), (22, 29, 21), (34, 36, 33), (32, 9, 30), (9, 32, 36), (39, 42, 38), (40, 43, 39), (42, 48, 41), (50, 54, 49), (52, 56, 51), (54, 9, 47), (58, 55, 56), (59, 60, 58), (60, 9, 54), (70, 72, 69), (74, 76, 73), (74, 78, 76), (78, 80, 77), (74, 82, 80), (84, 87, 83), (86, 89, 85), (96, 91, 88), (87, 96, 86), (96, 90, 91), (84, 96, 87), (96, 95, 92), (96, 94, 95), (98, 101, 97), (14, 104, 13), (103, 108, 102), (110, 103, 104), (106, 109, 105), (110, 107, 108), (107, 109, 106), (110, 109, 107), (110, 84, 74), (60, 110, 9), (114, 113, 112), (117, 116, 113), (119, 60, 118), (122, 121, 60), (124, 60, 121), (123, 124, 121), (126, 60, 124), (71, 130, 72), (130, 131, 129), (71, 132, 130), (71, 133, 132), (96, 134, 133), (96, 135, 134), (96, 136, 135), (96, 138, 136), (222, 139, 138), (222, 142, 140), (222, 144, 142), (146, 147, 145), (96, 71, 100), (110, 96, 84), (154, 155, 60), (155, 156, 60), (158, 160, 159), (159, 245, 60), (159, 162, 245), (162, 164, 163), (165, 166, 245), (166, 167, 245), (167, 168, 245), (176, 174, 173), (183, 182, 180), (182, 185, 181), (183, 186, 184), (183, 188, 186), (188, 189, 187), (193, 192, 190), (194, 193, 191), (195, 171, 169), (198, 183, 196), (176, 173, 171), (183, 176, 195), (200, 198, 196), (183, 175, 176), (206, 205, 203), (216, 213, 209), (215, 214, 212), (222, 221, 217), (223, 286, 211), (222, 225, 221), (223, 226, 286), (225, 228, 224), (222, 230, 225), (149, 232, 148), (222, 237, 233), (235, 241, 234), (222, 236, 237), (240, 242, 239), (222, 240, 241), (240, 243, 242), (222, 244, 240), (244, 210, 207), (244, 216, 210), (222, 218, 216), (168, 246, 245), (247, 249, 245), (252, 253, 254), (257, 258, 254), (260, 261, 254), (261, 262, 254), (264, 265, 263), (266, 267, 254), (267, 268, 254), (269, 271, 254), (273, 274, 272), (274, 276, 254), (284, 283, 280), (193, 288, 285), (194, 287, 288), (194, 291, 289), (194, 292, 291), (194, 294, 292), (194, 295, 294), (194, 297, 295), (194, 299, 296), (194, 298, 299), (194, 302, 298), (302, 303, 301), (284, 304, 303), (194, 284, 302), (304, 279, 278), (304, 281, 279), (211, 286, 183), (307, 305, 230), (308, 357, 222), (309, 308, 151), (256, 309, 245), (276, 310, 254), (311, 312, 310), (312, 313, 310), (314, 316, 315), (317, 318, 315), (320, 315, 319), (322, 256, 315), (324, 256, 323), (325, 327, 326), (284, 328, 283), (330, 331, 329), (284, 333, 331), (284, 332, 333), (284, 336, 334), (284, 338, 335), (284, 339, 338), (284, 341, 339), (284, 344, 341), (344, 345, 343), (284, 347, 344), (349, 348, 346), (347, 351, 350), (284, 352, 351), (356, 355, 284), (307, 356, 284), (359, 256, 326), (359, 360, 256), (360, 361, 256), (358, 309, 256), (365, 358, 363), (365, 366, 358), (366, 367, 358), (370, 369, 358), (369, 371, 358), (380, 383, 379), (381, 384, 380), (383, 386, 382), (386, 390, 385), (388, 394, 386), (390, 393, 389), (391, 395, 394), (393, 397, 392), (395, 398, 394), (404, 396, 397), (402, 401, 394), (404, 403, 400), (403, 378, 375), (354, 408, 407), (284, 408, 354), (408, 284, 409), (355, 411, 410), (411, 355, 413), (355, 416, 415), (421, 423, 420), (500, 425, 422), (500, 427, 424), (427, 429, 426), (500, 434, 428), (356, 500, 355), (435, 356, 307), (357, 435, 307), (374, 437, 373), (439, 440, 373), (442, 358, 441), (443, 445, 444), (447, 448, 358), (358, 436, 309), (377, 453, 376), (453, 455, 452), (455, 457, 454), (461, 460, 456), (461, 463, 459), (463, 465, 462), (465, 468, 464), (472, 465, 463), (467, 471, 466), (479, 467, 468), (472, 479, 465), (477, 476, 474), (474, 476, 475), (478, 477, 470), (479, 478, 471), (481, 480, 461), (478, 483, 482), (485, 484, 479), (486, 485, 479), (487, 486, 472), (485, 490, 484), (490, 493, 492), (404, 377, 378), (494, 404, 401), (404, 455, 377), (494, 497, 404), (496, 498, 495), (497, 499, 404), (404, 461, 455), (404, 469, 461), (503, 502, 404), (501, 503, 404), (505, 504, 404), (502, 505, 404), (501, 507, 506), (499, 507, 404), (509, 507, 510), (512, 514, 513), (431, 518, 430), (500, 433, 434), (500, 517, 518), (450, 520, 358), (525, 524, 522), (527, 528, 524), (536, 524, 534), (514, 542, 539), (542, 541, 540), (542, 544, 543), (514, 544, 542), (544, 546, 545), (514, 548, 547), (514, 550, 548), (551, 553, 552), (514, 554, 553), (514, 557, 556), (514, 560, 557), (562, 560, 514), (563, 565, 558), (562, 563, 561), (519, 567, 435), (570, 571, 524), (576, 524, 575), (576, 577, 524), (577, 578, 524), (580, 581, 524), (581, 582, 524), (584, 583, 524), (587, 589, 586), (589, 590, 588), (589, 592, 590), (598, 564, 565), (594, 595, 593), (598, 597, 595), (598, 600, 597), (600, 602, 599), (598, 601, 602), (598, 606, 603), (598, 608, 606), (608, 610, 607), (598, 612, 610), (614, 615, 613), (598, 646, 612), (646, 587, 585), (673, 616, 566), (583, 620, 619), (620, 621, 619), (623, 622, 619), (625, 624, 622), (626, 624, 625), (626, 627, 624), (635, 624, 632), (637, 636, 624), (639, 629, 638), (646, 645, 592), (646, 648, 645), (650, 653, 649), (652, 657, 651), (646, 652, 653), (661, 654, 655), (660, 662, 659), (661, 663, 662), (661, 665, 664), (665, 667, 666), (670, 668, 665), (670, 671, 669), (616, 661, 646), (674, 616, 673), (617, 675, 567), (568, 676, 618), (619, 677, 568), (681, 677, 619), (687, 688, 683), (689, 629, 642), (692, 619, 678), (695, 679, 694), (696, 619, 679), (697, 681, 680), (709, 708, 705), (708, 711, 707), (719, 714, 711), (709, 719, 708), (717, 718, 716), (713, 718, 717), (722, 721, 713), (719, 722, 713), (725, 724, 719), (726, 725, 719), (719, 731, 727), (719, 732, 729), (724, 732, 719), (730, 735, 734), (672, 706, 643), (736, 709, 670), (736, 737, 709), (737, 720, 709), (739, 740, 737), (742, 741, 661), (743, 742, 661), (661, 744, 743), (736, 746, 745), (748, 747, 746), (749, 748, 736), (750, 749, 736), (752, 751, 741), (661, 757, 744), (758, 757, 661), (759, 758, 661), (765, 759, 661), (761, 760, 616), (762, 761, 616), (763, 762, 616), (755, 763, 616), (767, 766, 765), (768, 767, 765), (769, 764, 755), (773, 772, 616), (772, 769, 755), (616, 775, 774), (775, 777, 776), (616, 780, 779), (616, 782, 780), (781, 782, 616), (781, 785, 784), (781, 787, 786), (781, 789, 788), (674, 781, 616), (675, 674, 673), (617, 791, 675), (683, 677, 681), (792, 676, 677), (703, 794, 702), (794, 798, 793), (797, 799, 796), (799, 800, 795), (802, 803, 793), (804, 805, 793), (805, 806, 793), (808, 809, 793), (809, 811, 793), (812, 813, 811), (814, 816, 815), (815, 818, 817), (819, 820, 815), (820, 821, 815), (789, 824, 823), (781, 826, 825), (827, 829, 828), (829, 831, 830), (835, 831, 781), (831, 833, 832), (835, 834, 833), (674, 835, 781), (837, 836, 835), (674, 839, 837), (674, 841, 839), (842, 841, 674), (674, 845, 843), (854, 844, 674), (674, 847, 846), (674, 849, 847), (674, 850, 849), (851, 850, 674), (844, 853, 851), (857, 856, 854), (854, 858, 1905), (859, 860, 674), (860, 854, 674), (861, 857, 854), (860, 863, 862), (864, 863, 860), (865, 864, 860), (866, 865, 860), (867, 866, 860), (868, 867, 860), (869, 868, 860), (871, 869, 860), (872, 871, 860), (873, 872, 860), (874, 873, 860), (875, 874, 860), (791, 859, 675), (879, 876, 791), (881, 791, 676), (792, 881, 676), (882, 881, 792), (884, 885, 792), (883, 886, 792), (883, 884, 886), (883, 939, 884), (815, 792, 793), (891, 890, 889), (892, 815, 890), (902, 896, 815), (897, 902, 895), (899, 887, 792), (900, 902, 898), (896, 887, 899), (896, 939, 887), (906, 905, 902), (907, 908, 889), (909, 891, 889), (910, 890, 891), (878, 912, 911), (878, 913, 912), (878, 915, 914), (878, 916, 915), (859, 916, 878), (916, 920, 919), (859, 922, 921), (859, 926, 925), (859, 929, 928), (859, 931, 930), (859, 927, 931), (927, 934, 933), (876, 934, 927), (934, 936, 935), (876, 936, 934), (879, 937, 880), (938, 937, 879), (938, 979, 876), (881, 938, 791), (942, 902, 941), (948, 939, 902), (945, 948, 902), (946, 948, 945), (950, 949, 948), (948, 940, 939), (953, 948, 949), (955, 940, 948), (956, 940, 955), (958, 957, 940), (936, 876, 959), (961, 963, 962), (964, 968, 965), (968, 967, 966), (970, 972, 971), (876, 970, 969), (876, 972, 970), (876, 976, 975), (876, 978, 976), (881, 979, 938), (939, 980, 881), (982, 940, 957), (988, 987, 986), (992, 991, 940), (994, 993, 991), (995, 940, 993), (996, 940, 995), (1004, 1003, 1001), (1004, 1005, 1003), (876, 1013, 1012), (979, 1013, 876), (1020, 1014, 1013), (979, 1020, 1013), (1014, 1020, 1017), (1020, 1018, 1015), (1018, 1020, 1019), (1019, 1021, 1016), (1021, 999, 998), (979, 1021, 1020), (1021, 1000, 999), (1004, 1002, 1021), (979, 1004, 1021), (1004, 1009, 1008), (1022, 1009, 1004), (1022, 1010, 1009), (980, 1023, 979), (1026, 1025, 997), (1025, 1027, 940), (1029, 940, 1027), (1030, 940, 1029), (1033, 940, 1032), (1035, 1037, 940), (1036, 1035, 1034), (1038, 1037, 1035), (1037, 1024, 940), (1040, 1039, 1037), (1042, 1024, 1037), (1050, 1049, 1048), (1022, 1044, 1010), (1022, 1047, 1044), (1047, 1050, 1048), (1051, 1047, 1052), (1047, 1054, 1053), (1047, 1056, 1055), (1057, 1056, 1047), (1022, 1057, 1047), (1022, 1060, 1059), (1022, 1061, 1060), (1061, 1022, 1064), (1022, 1067, 1066), (1022, 1087, 1067), (1068, 1091, 1022), (1024, 1113, 981), (1069, 1024, 1043), (1072, 1024, 1071), (1076, 1024, 1074), (1077, 1076, 1074), (1081, 1024, 1080), (1087, 1090, 1089), (1091, 1090, 1087), (1090, 1091, 1092), (1091, 1094, 1092), (1091, 1095, 1094), (1091, 1096, 1097), (1091, 1100, 1096), (1100, 1101, 1099), (1091, 1103, 1100), (1091, 1105, 1103), (1091, 1107, 1105), (1109, 1111, 1110), (1109, 1112, 1111), (1024, 1114, 1113), (1115, 1024, 1085), (1117, 1116, 1024), (1116, 1118, 1024), (1119, 1118, 1116), (1121, 1024, 1118), (1123, 1024, 1122), (1127, 1114, 1024), (1130, 1129, 1114), (1153, 1141, 1139), (1153, 1144, 1142), (1144, 1145, 1143), (1178, 1144, 1153), (1178, 1146, 1145), (1107, 1147, 1108), (1091, 1149, 1107), (1149, 1151, 1150), (1152, 1134, 1133), (1154, 1135, 1134), (1153, 1154, 1152), (1153, 1138, 1136), (1153, 1140, 1138), (1157, 1156, 1091), (1156, 1155, 1091), (1158, 1157, 1109), (1159, 1113, 1114), (1160, 1199, 1113), (1161, 1114, 1132), (1164, 1159, 1114), (1165, 1159, 1164), (1169, 1159, 1168), (1171, 1160, 1159), (1173, 1160, 1172), (1183, 1179, 1178), (1183, 1180, 1181), (1180, 1183, 1184), (1183, 1187, 1186), (1155, 1188, 1187), (1155, 1189, 1188), (1155, 1190, 1189), (1155, 1192, 1190), (1155, 1191, 1192), (1155, 1195, 1191), (1155, 1196, 1195), (1155, 1198, 1196), (1153, 1183, 1178), (1153, 1155, 1183), (1202, 1201, 1160), (1203, 1160, 1201), (1204, 1160, 1203), (1205, 1199, 1160), (1206, 1205, 1160), (1211, 1199, 1210), (1213, 1250, 1199), (1216, 1215, 1213), (1294, 1221, 1218), (1294, 1220, 1221), (1223, 1225, 1222), (1294, 1224, 1225), (1294, 1226, 1227), (1198, 1230, 1197), (1233, 1232, 1198), (1235, 1237, 1234), (1233, 1239, 1237), (1232, 1233, 1235), (1233, 1241, 1239), (1241, 1243, 1240), (1294, 1242, 1243), (1233, 1294, 1241), (1294, 1245, 1242), (1294, 1248, 1247), (1248, 1219, 1217), (1157, 1233, 1155), (1251, 1250, 1215), (1254, 1250, 1253), (1261, 1260, 1250), (1907, 1263, 1260), (1265, 1301, 1260), (1266, 1265, 1260), (1272, 1269, 1270), (1274, 1276, 1273), (1278, 1277, 1275), (1317, 1279, 1278), (1279, 1317, 1280), (1294, 1284, 1228), (1294, 1286, 1284), (1288, 1291, 1287), (1290, 1293, 1289), (1294, 1291, 1288), (1290, 1296, 1293), (1294, 1290, 1291), (1290, 1297, 1296), (1297, 1270, 1268), (1294, 1317, 1290), (1297, 1272, 1270), (1233, 1298, 1294), (1299, 1298, 1233), (1300, 1299, 1157), (1249, 1300, 1157), (1301, 1300, 1249), (1304, 1301, 1267), (1314, 1303, 1312), (1321, 1319, 1317), (1319, 1321, 1320), (1321, 1323, 1322), (1317, 1324, 1323), (1324, 1326, 1325), (1317, 1328, 1327), (1294, 1335, 1317), (1317, 1335, 1328), (1335, 1298, 1336), (1298, 1337, 1336), (1298, 1331, 1338), (1298, 1333, 1332), (1298, 1334, 1333), (1299, 1387, 1298), (1300, 1389, 1299), (1341, 1342, 1301), (1347, 1346, 1345), (1350, 1349, 1346), (1353, 1303, 1314), (1357, 1341, 1356), (1358, 1342, 1341), (1361, 1344, 1343), (1364, 1363, 1910), (1298, 1362, 1334), (1298, 1364, 1362), (1298, 1366, 1365), (1366, 1368, 1367), (1370, 1369, 1368), (1371, 1370, 1298), (1369, 1373, 1372), (1371, 1377, 1370), (1380, 1371, 1298), (1370, 1377, 1376), (1378, 1379, 1911), (1371, 1379, 1377), (1379, 1382, 1381), (1371, 1384, 1383), (1299, 1388, 1339), (1389, 1391, 1388), (1391, 1392, 1390), (1394, 1393, 1392), (1389, 1394, 1391), (1396, 1395, 1300), (1399, 1398, 1300), (1400, 1399, 1300), (1401, 1400, 1300), (1403, 1402, 1300), (1404, 1403, 1300), (1406, 1405, 1395), (1408, 1407, 1396), (1301, 1340, 1300), (1409, 1300, 1340), (1410, 1412, 1340), (1414, 1409, 1340), (1416, 1415, 1410), (1414, 1418, 1409), (1421, 1420, 1300), (1422, 1421, 1300), (1413, 1422, 1300), (1417, 1423, 1413), (1420, 1425, 1300), (1427, 1426, 1413), (1425, 1397, 1300), (1431, 1301, 1352), (1432, 1430, 1301), (1438, 1437, 1430), (1442, 1441, 1301), (1443, 1442, 1301), (1444, 1443, 1301), (1445, 1444, 1439), (1441, 1446, 1411), (1912, 1442, 1443), (1371, 1449, 1913), (1371, 1451, 1450), (1371, 1380, 1451), (1452, 1380, 1453), (1454, 1456, 1380), (1380, 1456, 1455), (1457, 1459, 1458), (1454, 1459, 1456), (1454, 1461, 1459), (1462, 1460, 1461), (1454, 1465, 1464), (1454, 1466, 1465), (1454, 1467, 1466), (1454, 1468, 1467), (1387, 1454, 1380), (1470, 1387, 1394), (1473, 1472, 1395), (1471, 1474, 1389), (1476, 1475, 1405), (1481, 1482, 1470), (1482, 1483, 1470), (1489, 1488, 1485), (1487, 1490, 1489), (1491, 1492, 1488), (1493, 1520, 1488), (1454, 1495, 1468), (1454, 1496, 1495), (1454, 1497, 1496), (1454, 1498, 1497), (1503, 1500, 1454), (1503, 1502, 1501), (1502, 1504, 1914), (1503, 1507, 1504), (1503, 1506, 1507), (1503, 1509, 1506), (1503, 1512, 1510), (1514, 1516, 1513), (1503, 1516, 1514), (1516, 1518, 1515), (1520, 1519, 1387), (1519, 1579, 1387), (1523, 1522, 1519), (1525, 1524, 1519), (1528, 1527, 1519), (1529, 1528, 1524), (1531, 1530, 1527), (1534, 1533, 1519), (1493, 1535, 1520), (1536, 1537, 1520), (1537, 1539, 1538), (1542, 1541, 1520), (1543, 1542, 1520), (1545, 1519, 1520), (1546, 1545, 1544), (1547, 1521, 1545), (1548, 1519, 1521), (1549, 1523, 1519), (1554, 1556, 1553), (1556, 1558, 1557), (1554, 1558, 1556), (1559, 1554, 1560), (1563, 1562, 1561), (1563, 1564, 1565), (1563, 1568, 1564), (1563, 1569, 1568), (1563, 1572, 1569), (1572, 1570, 1571), (1503, 1577, 1517), (1503, 1578, 1576), (1578, 1552, 1550), (1579, 1503, 1454), (1582, 1580, 1579), (1585, 1633, 1580), (1532, 1579, 1519), (1587, 1532, 1533), (1588, 1579, 1532), (1589, 1588, 1532), (1591, 1590, 1588), (1593, 1595, 1579), (1594, 1593, 1592), (1598, 1597, 1579), (1599, 1598, 1595), (1602, 1581, 1579), (1603, 1602, 1601), (1605, 1582, 1581), (1915, 1583, 1582), (1609, 1608, 1573), (1575, 1609, 1574), (1609, 1607, 1608), (1609, 1613, 1611), (1609, 1614, 1613), (1609, 1615, 1614), (1609, 1618, 1616), (1609, 1621, 1619), (1609, 1622, 1620), (1625, 1623, 1622), (1625, 1626, 1624), (1627, 1628, 1625), (1627, 1630, 1628), (1631, 1563, 1503), (1586, 1632, 1633), (1633, 1631, 1579), (1632, 1634, 1633), (1634, 1635, 1633), (1636, 1639, 1633), (1639, 1631, 1633), (1641, 1642, 1638), (1642, 1643, 1638), (1645, 1639, 1638), (1644, 1646, 1645), (1648, 1649, 1645), (1650, 1651, 1639), (1652, 1653, 1639), (1655, 1656, 1654), (1656, 1657, 1654), (1627, 1659, 1629), (1627, 1661, 1660), (1627, 1662, 1661), (1665, 1663, 1627), (1668, 1667, 1666), (1668, 1669, 1667), (1672, 1670, 1668), (1672, 1674, 1673), (1668, 1674, 1672), (1563, 1668, 1627), (1677, 1631, 1639), (1658, 1680, 1679), (1916, 1681, 1679), (1679, 1677, 1639), (1684, 1685, 1677), (1686, 1687, 1677), (1687, 1688, 1677), (1689, 1690, 1677), (1690, 1691, 1677), (1692, 1694, 1691), (1693, 1678, 1677), (1696, 1697, 1694), (1698, 1699, 1702), (1701, 1700, 1693), (1702, 1701, 1677), (1703, 1704, 1702), (1704, 1705, 1702), (1706, 1707, 1702), (1668, 1708, 1676), (1668, 1709, 1708), (1668, 1710, 1709), (1668, 1711, 1710), (1668, 1712, 1711), (1668, 1713, 1712), (1668, 1714, 1713), (1668, 1715, 1714), (1668, 1716, 1715), (1668, 1717, 1716), (1668, 1718, 1717), (1668, 1720, 1719), (1668, 1721, 1720), (1668, 1723, 1721), (1668, 1724, 1723), (1725, 1668, 1563), (1726, 1725, 1563), (1725, 1722, 1668), (1732, 1727, 1678), (1702, 1728, 1701), (1702, 1730, 1728), (1732, 1731, 1730), (1729, 1732, 1730), (1733, 1732, 1729), (1734, 1732, 1733), (1735, 1734, 1733), (1737, 1736, 1734), (1739, 1740, 1738), (1741, 1729, 1702), (1742, 1743, 1729), (1743, 1745, 1729), (1744, 1746, 1745), (1749, 1748, 1729), (1752, 1751, 1729), (1754, 1733, 1751), (1757, 1735, 1733), (1668, 1758, 1724), (1668, 1759, 1758), (1668, 1760, 1759), (1668, 1762, 1761), (1722, 1763, 1668), (1668, 1765, 1764), (1722, 1767, 1763), (1722, 1770, 1769), (1722, 1771, 1770), (1771, 1776, 1775), (1722, 1777, 1776), (1772, 1777, 1722), (1779, 1772, 1722), (1773, 1779, 1722), (1779, 1780, 1772), (1783, 1782, 1773), (1779, 1785, 1784), (1782, 1785, 1779), (1787, 1786, 1782), (1785, 1788, 1784), (1793, 1792, 1785), (1795, 1773, 1722), (1725, 1795, 1722), (1797, 1796, 1725), (1798, 1797, 1725), (1799, 1798, 1725), (1800, 1799, 1794), (1802, 1801, 1725), (1803, 1802, 1725), (1796, 1803, 1725), (1805, 1804, 1796), (1801, 1806, 1795), (1808, 1807, 1803), (1810, 1809, 1795), (1726, 1794, 1725), (1816, 1815, 1726), (1817, 1816, 1726), (1814, 1817, 1726), (1726, 1818, 1814), (1815, 1820, 1726), (1726, 1823, 1822), (1726, 1918, 1823), (1824, 1918, 1726), (1819, 1824, 1726), (1826, 1825, 1726), (1827, 1826, 1726), (1828, 1827, 1726), (1829, 1828, 1726), (1832, 1831, 1794), (1819, 1833, 1919), (1834, 1800, 1794), (1836, 1835, 1819), (1819, 1839, 1838), (1840, 1839, 1819), (1841, 1840, 1819), (1727, 1841, 1819), (1727, 1845, 1844), (1727, 1847, 1846), (1727, 1848, 1847), (1727, 1852, 1851), (1727, 1853, 1852), (1727, 1854, 1853), (1855, 1854, 1727), (1727, 1857, 1855), (1861, 1860, 1732), (1863, 1727, 1732), (1864, 1863, 1862), (1869, 1868, 1867), (1920, 1872, 1868), (1874, 1873, 1727), (1876, 1857, 1727), (1878, 1877, 1727), (1876, 1882, 1881), (1727, 1884, 1879), (1883, 1727, 1880), (1727, 1886, 1885), (1727, 1889, 1888), (1727, 1890, 1889), (1891, 1890, 1727), (1921, 1891, 1887), (1897, 1892, 1890), (1893, 1898, 1897), (1893, 1895, 1894)])
me_mesh.update()

# ---- objects
ob_mycurve = bpy.data.objects.new('myCurve', me_mesh)

# ---- transforms, parenting, visibility, modifiers, constraints
ob_mycurve.location = (0.0, 0.0, 0.0)
_m = ob_mycurve.modifiers.new('Auto Smooth', 'NODES')
_m.node_group = ng_auto_smooth
_gi = [s.identifier for s in ng_auto_smooth.interface.items_tree if s.item_type == 'SOCKET' and s.in_out == 'INPUT']
_m[_gi[1]] = 3.142  # Angle

# ---- collection membership
scene.collection.objects.link(ob_mycurve)

# ---- scene / render settings (as saved in the file)
scene.frame_start = 1; scene.frame_end = 250; scene.frame_set(1)
scene.render.engine = 'BLENDER_EEVEE_NEXT'
scene.cycles.sampling_pattern = 'TABULATED_SOBOL'
scene.cycles.use_light_tree = False
scene.view_settings.view_transform = 'Filmic'
bpy.context.view_layer.update()

# ---- added for rendering (the .blend has no active camera and no usable light): camera, sun
cam_auto = bpy.data.cameras.new('AutoCamera')
cam_auto.lens = 50.0
cam_auto.sensor_width = 36.0
cam_auto.clip_end = 1000.0
ob_auto_camera = bpy.data.objects.new('AutoCamera', cam_auto)
scene.collection.objects.link(ob_auto_camera)
ob_auto_camera.location = (14.8562, 1.95015, 7.8268)
ob_auto_camera.rotation_euler = (1.09748, -7.21219e-08, 0.694738)
scene.camera = ob_auto_camera
light_auto_sun = bpy.data.lights.new('AutoSun', 'SUN')
light_auto_sun.energy = 3.0
light_auto_sun.angle = 0.0523599
ob_auto_sun = bpy.data.objects.new('AutoSun', light_auto_sun)
scene.collection.objects.link(ob_auto_sun)
ob_auto_sun.rotation_euler = (0.872665, 0.174533, 0.523599)
bpy.context.view_layer.update()
